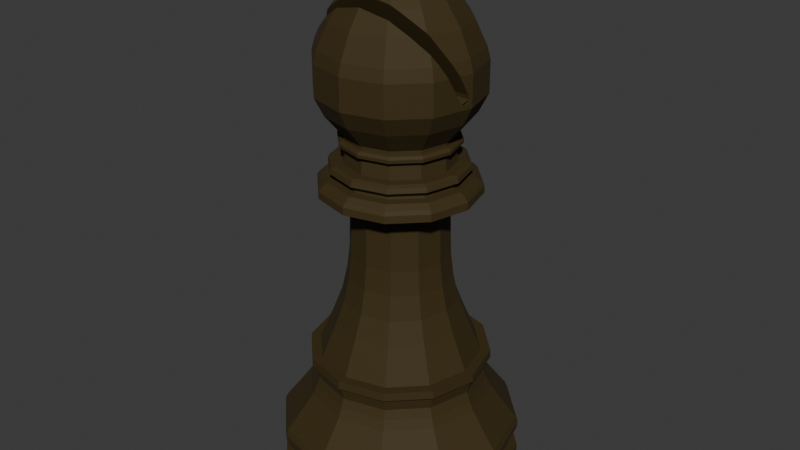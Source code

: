 # Source: Bishop_Black.blend  (saved by Blender 5.0.119; exported with 4.5.12 LTS)
import bpy
from mathutils import Matrix  # noqa: F401  (used for matrix-valued properties, if any)

bpy.ops.wm.read_factory_settings(use_empty=True)
scene = bpy.context.scene
scene.name = 'Scene'

# ---- collections
col_collection = bpy.data.collections.new('Collection'); scene.collection.children.link(col_collection)

# ---- materials (node trees are filled in below, after node groups)
mat_black = bpy.data.materials.new('Black')
mat_black.alpha_threshold = 0.0
mat_black.use_backface_culling_lightprobe_volume = False
mat_black.roughness = 0.5
mat_black.line_color = (0.0, 0.0, 0.0, 1.0)

# ---- material node trees
mat_black.use_nodes = True; mat_black.node_tree.nodes.clear()
_N = mat_black.node_tree.nodes; _L = mat_black.node_tree.links
n0 = _N.new('ShaderNodeOutputMaterial'); n0.name = 'Material Output'; n0.location = (200, 100)
n1 = _N.new('ShaderNodeBsdfPrincipled'); n1.name = 'Principled BSDF'; n1.location = (-200, 100)
n1.inputs[0].default_value = (0.04363, 0.02661, 0.001389, 1.0)
n1.inputs[1].default_value = 0.05909
n1.inputs[2].default_value = 0.7818
_L.new(n1.outputs[0], n0.inputs[0])
n0.is_active_output = True

# ---- world
world_world = bpy.data.worlds.new('World'); scene.world = world_world
world_world.use_nodes = True; world_world.node_tree.nodes.clear()
_N = world_world.node_tree.nodes; _L = world_world.node_tree.links
n0 = _N.new('ShaderNodeOutputWorld'); n0.name = 'World Output'; n0.location = (200, 100)
n1 = _N.new('ShaderNodeBackground'); n1.name = 'Background'; n1.location = (-200, 100)
n1.inputs[0].default_value = (0.05088, 0.05088, 0.05088, 1.0)
_L.new(n1.outputs[0], n0.inputs[0])
n0.is_active_output = True
world_world.color = (0.05088, 0.05088, 0.05088)
world_world.sun_shadow_jitter_overblur = 0.0

# ---- meshes
me_plane_002 = bpy.data.meshes.new('Plane.002')
me_plane_002.from_pydata([(5.96e-08, 1.192e-07, 1.513), (5.96e-08, 0.06224, 1.513), (5.96e-08, 0.0969, 1.488), (5.96e-08, 0.103, 1.478), (5.96e-08, 0.103, 1.457), (5.96e-08, 0.09471, 1.445), (5.96e-08, 0.08857, 1.441), (5.96e-08, 0.07979, 1.44), (5.96e-08, 0.07979, 1.427), (5.96e-08, 0.1114, 1.405), (5.96e-08, 0.1439, 1.371), (5.96e-08, 0.1812, 1.319), (5.96e-08, 0.2114, 1.254), (5.96e-08, 0.2202, 1.222), (5.96e-08, 0.2202, 1.136), (5.96e-08, 0.1952, 1.086), (5.96e-08, 0.1478, 1.028), (5.96e-08, 0.1478, 1.019), (5.96e-08, 0.1553, 1.017), (5.96e-08, 0.1618, 1.01), (5.96e-08, 0.161, 1.001), (5.96e-08, 0.1447, 0.9917), (5.96e-08, 0.1491, 0.9526), (5.96e-08, 0.1724, 0.9509), (5.96e-08, 0.1833, 0.9456), (5.96e-08, 0.1877, 0.9333), (5.96e-08, 0.1781, 0.9246), (5.96e-08, 0.1702, 0.9246), (5.96e-08, 0.1728, 0.9127), (5.96e-08, 0.1939, 0.9101), (5.96e-08, 0.2097, 0.8978), (5.96e-08, 0.2167, 0.8886), (5.96e-08, 0.2176, 0.8688), (5.96e-08, 0.1689, 0.8447), (5.96e-08, 0.1329, 0.8412), (5.96e-08, 0.1329, 0.7868), (5.96e-08, 0.1355, 0.6889), (5.96e-08, 0.1434, 0.6231), (5.96e-08, 0.1583, 0.5564), (5.96e-08, 0.1816, 0.4937), (5.96e-08, 0.2127, 0.4208), (5.96e-08, 0.2228, 0.3967), (5.96e-08, 0.2496, 0.3962), (5.96e-08, 0.2509, 0.3739), (5.96e-08, 0.2386, 0.3629), (5.96e-08, 0.2325, 0.3326), (5.96e-08, 0.2417, 0.3067), (5.96e-08, 0.2549, 0.2808), (5.96e-08, 0.2865, 0.2374), (5.96e-08, 0.3273, 0.1834), (5.96e-08, 0.3352, 0.1667), (5.96e-08, 0.333, 0.1452), (5.96e-08, 0.3207, 0.1202), (5.96e-08, 0.3119, 0.1084), (5.96e-08, 0.3119, 0.0882), (5.96e-08, 0.3361, 0.0882), (5.96e-08, 0.3361, 0.02545), (5.96e-08, 0.3128, 5.96e-08), (5.96e-08, 1.192e-07, 5.96e-08), (0.0, 1.192e-07, 1.513), (-0.03112, 0.0539, 1.513), (-0.04845, 0.08392, 1.488), (-0.05152, 0.08924, 1.478), (-0.05152, 0.08924, 1.457), (-0.04735, 0.08202, 1.445), (-0.04428, 0.0767, 1.441), (-0.03989, 0.0691, 1.44), (-0.03989, 0.0691, 1.427), (-0.05569, 0.09646, 1.405), (-0.07193, 0.1246, 1.371), (-0.09058, 0.1569, 1.319), (-0.1057, 0.1831, 1.254), (-0.1101, 0.1907, 1.222), (-0.1101, 0.1907, 1.136), (-0.0976, 0.169, 1.086), (-0.0739, 0.128, 1.028), (-0.0739, 0.128, 1.019), (-0.07763, 0.1345, 1.017), (-0.08092, 0.1402, 1.01), (-0.08048, 0.1394, 1.001), (-0.07237, 0.1253, 0.9917), (-0.07456, 0.1291, 0.9526), (-0.08619, 0.1493, 0.9509), (-0.09167, 0.1588, 0.9456), (-0.09387, 0.1626, 0.9333), (-0.08904, 0.1542, 0.9246), (-0.08509, 0.1474, 0.9246), (-0.08641, 0.1497, 0.9127), (-0.09694, 0.1679, 0.9101), (-0.1048, 0.1816, 0.8978), (-0.1083, 0.1877, 0.8886), (-0.1088, 0.1884, 0.8688), (-0.08443, 0.1462, 0.8447), (-0.06644, 0.1151, 0.8412), (-0.06644, 0.1151, 0.7868), (-0.06776, 0.1174, 0.6889), (-0.07171, 0.1242, 0.6231), (-0.07917, 0.1371, 0.5564), (-0.0908, 0.1573, 0.4937), (-0.1064, 0.1842, 0.4208), (-0.1114, 0.193, 0.3967), (-0.1248, 0.2162, 0.3962), (-0.1255, 0.2173, 0.3739), (-0.1193, 0.2067, 0.3629), (-0.1162, 0.2013, 0.3326), (-0.1209, 0.2093, 0.3067), (-0.1274, 0.2207, 0.2808), (-0.1432, 0.2481, 0.2374), (-0.1636, 0.2834, 0.1834), (-0.1676, 0.2903, 0.1667), (-0.1665, 0.2884, 0.1452), (-0.1603, 0.2777, 0.1202), (-0.156, 0.2701, 0.1084), (-0.156, 0.2701, 0.0882), (-0.168, 0.291, 0.0882), (-0.168, 0.291, 0.02545), (-0.1564, 0.2709, 5.96e-08), (0.0, 1.192e-07, 5.96e-08), (0.0, 0.0, 1.513), (-0.0539, 0.03112, 1.513), (-0.08392, 0.04845, 1.488), (-0.08924, 0.05152, 1.478), (-0.08924, 0.05152, 1.457), (-0.08202, 0.04735, 1.445), (-0.0767, 0.04428, 1.441), (-0.0691, 0.03989, 1.44), (-0.0691, 0.03989, 1.427), (-0.09646, 0.05569, 1.405), (-0.1246, 0.07193, 1.371), (-0.1569, 0.09058, 1.319), (-0.1831, 0.1057, 1.254), (-0.1907, 0.1101, 1.222), (-0.1907, 0.1101, 1.136), (-0.169, 0.0976, 1.086), (-0.128, 0.0739, 1.028), (-0.128, 0.0739, 1.019), (-0.1345, 0.07763, 1.017), (-0.1402, 0.08092, 1.01), (-0.1394, 0.08048, 1.001), (-0.1253, 0.07237, 0.9917), (-0.1291, 0.07456, 0.9526), (-0.1493, 0.08619, 0.9509), (-0.1588, 0.09167, 0.9456), (-0.1626, 0.09387, 0.9333), (-0.1542, 0.08904, 0.9246), (-0.1474, 0.08509, 0.9246), (-0.1497, 0.08641, 0.9127), (-0.1679, 0.09694, 0.9101), (-0.1816, 0.1048, 0.8978), (-0.1877, 0.1083, 0.8886), (-0.1884, 0.1088, 0.8688), (-0.1462, 0.08443, 0.8447), (-0.1151, 0.06644, 0.8412), (-0.1151, 0.06644, 0.7868), (-0.1174, 0.06776, 0.6889), (-0.1242, 0.07171, 0.6231), (-0.1371, 0.07917, 0.5564), (-0.1573, 0.0908, 0.4937), (-0.1842, 0.1064, 0.4208), (-0.193, 0.1114, 0.3967), (-0.2162, 0.1248, 0.3962), (-0.2173, 0.1255, 0.3739), (-0.2067, 0.1193, 0.3629), (-0.2013, 0.1162, 0.3326), (-0.2093, 0.1209, 0.3067), (-0.2207, 0.1274, 0.2808), (-0.2481, 0.1432, 0.2374), (-0.2834, 0.1636, 0.1834), (-0.2903, 0.1676, 0.1667), (-0.2884, 0.1665, 0.1452), (-0.2777, 0.1603, 0.1202), (-0.2701, 0.156, 0.1084), (-0.2701, 0.156, 0.0882), (-0.291, 0.168, 0.0882), (-0.291, 0.168, 0.02545), (-0.2709, 0.1564, 5.96e-08), (0.0, 0.0, 5.96e-08), (-0.06224, 0.0, 1.513), (-0.0969, -2.384e-07, 1.488), (-0.103, 0.0, 1.478), (-0.103, 0.0, 1.457), (-0.09471, -1.192e-07, 1.445), (-0.08857, 0.0, 1.441), (-0.07979, 0.0, 1.44), (-0.07979, 0.0, 1.427), (-0.1114, -1.192e-07, 1.405), (-0.1439, 1.192e-07, 1.371), (-0.1812, 1.192e-07, 1.319), (-0.2114, 0.0, 1.254), (-0.2202, 0.0, 1.222), (-0.2202, 0.0, 1.136), (-0.1952, -1.192e-07, 1.086), (-0.1478, 0.0, 1.028), (-0.1478, 0.0, 1.019), (-0.1553, 0.0, 1.017), (-0.1618, -1.192e-07, 1.01), (-0.161, 0.0, 1.001), (-0.1447, 0.0, 0.9917), (-0.1491, 2.384e-07, 0.9526), (-0.1724, 0.0, 0.9509), (-0.1833, 1.192e-07, 0.9456), (-0.1877, -1.192e-07, 0.9333), (-0.1781, 1.192e-07, 0.9246), (-0.1702, 0.0, 0.9246), (-0.1728, 0.0, 0.9127), (-0.1939, 0.0, 0.9101), (-0.2097, 0.0, 0.8978), (-0.2167, -1.192e-07, 0.8886), (-0.2176, 0.0, 0.8688), (-0.1689, 0.0, 0.8447), (-0.1329, 0.0, 0.8412), (-0.1329, 0.0, 0.7868), (-0.1355, 0.0, 0.6889), (-0.1434, 0.0, 0.6231), (-0.1583, 2.384e-07, 0.5564), (-0.1816, -1.192e-07, 0.4937), (-0.2127, 0.0, 0.4208), (-0.2228, 0.0, 0.3967), (-0.2496, 2.384e-07, 0.3962), (-0.2509, 0.0, 0.3739), (-0.2386, 0.0, 0.3629), (-0.2325, 0.0, 0.3326), (-0.2417, -1.192e-07, 0.3067), (-0.2549, 2.384e-07, 0.2808), (-0.2865, 0.0, 0.2374), (-0.3273, 0.0, 0.1834), (-0.3352, 0.0, 0.1667), (-0.333, -1.192e-07, 0.1452), (-0.3207, 0.0, 0.1202), (-0.3119, 0.0, 0.1084), (-0.3119, 0.0, 0.0882), (-0.336, 0.0, 0.0882), (-0.336, 0.0, 0.02545), (-0.3128, 2.384e-07, 5.96e-08), (-0.0539, -0.03112, 1.513), (-0.08392, -0.04845, 1.488), (-0.08924, -0.05152, 1.478), (-0.08924, -0.05152, 1.457), (-0.08202, -0.04735, 1.445), (-0.0767, -0.04428, 1.441), (-0.0691, -0.03989, 1.44), (-0.0691, -0.03989, 1.427), (-0.09646, -0.05569, 1.405), (-0.1246, -0.07193, 1.371), (-0.1831, -0.1057, 1.254), (-0.1907, -0.1101, 1.222), (-0.1907, -0.1101, 1.136), (-0.169, -0.0976, 1.086), (-0.128, -0.0739, 1.028), (-0.128, -0.0739, 1.019), (-0.1345, -0.07763, 1.017), (-0.1402, -0.08092, 1.01), (-0.1394, -0.08048, 1.001), (-0.1253, -0.07237, 0.9917), (-0.1291, -0.07456, 0.9526), (-0.1493, -0.08619, 0.9509), (-0.1588, -0.09167, 0.9456), (-0.1626, -0.09387, 0.9333), (-0.1542, -0.08904, 0.9246), (-0.1474, -0.08509, 0.9246), (-0.1497, -0.08641, 0.9127), (-0.1679, -0.09694, 0.9101), (-0.1816, -0.1048, 0.8978), (-0.1877, -0.1083, 0.8886), (-0.1884, -0.1088, 0.8688), (-0.1462, -0.08443, 0.8447), (-0.1151, -0.06644, 0.8412), (-0.1151, -0.06644, 0.7868), (-0.1174, -0.06776, 0.6889), (-0.1242, -0.07171, 0.6231), (-0.1371, -0.07917, 0.5564), (-0.1573, -0.0908, 0.4937), (-0.1842, -0.1064, 0.4208), (-0.193, -0.1114, 0.3967), (-0.2162, -0.1248, 0.3962), (-0.2173, -0.1255, 0.3739), (-0.2067, -0.1193, 0.3629), (-0.2013, -0.1162, 0.3326), (-0.2093, -0.1209, 0.3067), (-0.2207, -0.1274, 0.2808), (-0.2481, -0.1432, 0.2374), (-0.2834, -0.1636, 0.1834), (-0.2903, -0.1676, 0.1667), (-0.2884, -0.1665, 0.1452), (-0.2777, -0.1603, 0.1202), (-0.2701, -0.156, 0.1084), (-0.2701, -0.156, 0.0882), (-0.291, -0.168, 0.0882), (-0.291, -0.168, 0.02545), (-0.2709, -0.1564, 5.96e-08), (-0.03112, -0.0539, 1.513), (-0.04845, -0.08392, 1.488), (-0.05152, -0.08924, 1.478), (-0.05152, -0.08924, 1.457), (-0.04735, -0.08202, 1.445), (-0.04428, -0.0767, 1.441), (-0.03989, -0.0691, 1.44), (-0.03989, -0.0691, 1.427), (-0.05569, -0.09646, 1.405), (-0.09058, -0.1569, 1.319), (-0.1057, -0.1831, 1.254), (-0.1101, -0.1907, 1.222), (-0.1101, -0.1907, 1.136), (-0.0976, -0.169, 1.086), (-0.0739, -0.128, 1.028), (-0.0739, -0.128, 1.019), (-0.07763, -0.1345, 1.017), (-0.08092, -0.1402, 1.01), (-0.08048, -0.1394, 1.001), (-0.07237, -0.1253, 0.9917), (-0.07456, -0.1291, 0.9526), (-0.08619, -0.1493, 0.9509), (-0.09167, -0.1588, 0.9456), (-0.09387, -0.1626, 0.9333), (-0.08904, -0.1542, 0.9246), (-0.08509, -0.1474, 0.9246), (-0.08641, -0.1497, 0.9127), (-0.09694, -0.1679, 0.9101), (-0.1048, -0.1816, 0.8978), (-0.1083, -0.1877, 0.8886), (-0.1088, -0.1884, 0.8688), (-0.08443, -0.1462, 0.8447), (-0.06644, -0.1151, 0.8412), (-0.06644, -0.1151, 0.7868), (-0.06776, -0.1174, 0.6889), (-0.07171, -0.1242, 0.6231), (-0.07917, -0.1371, 0.5564), (-0.0908, -0.1573, 0.4937), (-0.1064, -0.1842, 0.4208), (-0.1114, -0.193, 0.3967), (-0.1248, -0.2162, 0.3962), (-0.1255, -0.2173, 0.3739), (-0.1193, -0.2067, 0.3629), (-0.1162, -0.2013, 0.3326), (-0.1209, -0.2093, 0.3067), (-0.1274, -0.2207, 0.2808), (-0.1432, -0.2481, 0.2374), (-0.1636, -0.2834, 0.1834), (-0.1676, -0.2903, 0.1667), (-0.1665, -0.2884, 0.1452), (-0.1603, -0.2777, 0.1202), (-0.156, -0.2701, 0.1084), (-0.156, -0.2701, 0.0882), (-0.168, -0.291, 0.0882), (-0.168, -0.291, 0.02545), (-0.1564, -0.2709, 5.96e-08), (2.98e-07, -0.06224, 1.513), (2.98e-07, -0.0969, 1.488), (5.96e-08, -0.103, 1.478), (5.96e-08, -0.103, 1.457), (2.98e-07, -0.09471, 1.445), (2.98e-07, -0.08857, 1.441), (0.0, -0.07979, 1.44), (0.0, -0.07979, 1.427), (5.364e-07, -0.1114, 1.405), (0.0, -0.1812, 1.319), (5.96e-08, -0.2114, 1.254), (5.96e-08, -0.2202, 1.222), (5.96e-08, -0.2202, 1.136), (2.98e-07, -0.1952, 1.086), (2.98e-07, -0.1478, 1.028), (2.98e-07, -0.1478, 1.019), (0.0, -0.1553, 1.017), (5.96e-08, -0.1618, 1.01), (2.98e-07, -0.161, 1.001), (0.0, -0.1447, 0.9917), (0.0, -0.1491, 0.9526), (5.96e-08, -0.1724, 0.9509), (-2.384e-07, -0.1833, 0.9456), (2.98e-07, -0.1877, 0.9333), (2.98e-07, -0.1781, 0.9246), (5.96e-08, -0.1702, 0.9246), (2.98e-07, -0.1728, 0.9127), (5.96e-08, -0.1939, 0.9101), (5.96e-08, -0.2097, 0.8978), (5.364e-07, -0.2167, 0.8886), (5.96e-08, -0.2176, 0.8688), (2.98e-07, -0.1689, 0.8447), (0.0, -0.1329, 0.8412), (0.0, -0.1329, 0.7868), (2.98e-07, -0.1355, 0.6889), (2.98e-07, -0.1434, 0.6231), (-2.384e-07, -0.1583, 0.5564), (2.98e-07, -0.1816, 0.4937), (5.96e-08, -0.2127, 0.4208), (0.0, -0.2228, 0.3967), (0.0, -0.2496, 0.3962), (2.98e-07, -0.2509, 0.3739), (5.96e-08, -0.2386, 0.3629), (5.96e-08, -0.2325, 0.3326), (2.98e-07, -0.2417, 0.3067), (-4.768e-07, -0.2549, 0.2808), (2.98e-07, -0.2865, 0.2374), (0.0, -0.3273, 0.1834), (0.0, -0.3352, 0.1667), (2.98e-07, -0.333, 0.1452), (5.96e-08, -0.3207, 0.1202), (5.96e-08, -0.3119, 0.1084), (5.96e-08, -0.3119, 0.0882), (2.98e-07, -0.3361, 0.0882), (2.98e-07, -0.3361, 0.02545), (0.0, -0.3128, 5.96e-08), (0.03112, -0.0539, 1.513), (0.04845, -0.08392, 1.488), (0.05152, -0.08924, 1.478), (0.05152, -0.08924, 1.457), (0.04735, -0.08202, 1.445), (0.04428, -0.0767, 1.441), (0.03989, -0.0691, 1.44), (0.03989, -0.0691, 1.427), (0.05569, -0.09646, 1.405), (0.09058, -0.1569, 1.319), (0.1057, -0.1831, 1.254), (0.1101, -0.1907, 1.222), (0.1101, -0.1907, 1.136), (0.0976, -0.169, 1.086), (0.0739, -0.128, 1.028), (0.0739, -0.128, 1.019), (0.07763, -0.1345, 1.017), (0.08092, -0.1402, 1.01), (0.08048, -0.1394, 1.001), (0.07237, -0.1253, 0.9917), (0.07456, -0.1291, 0.9526), (0.08619, -0.1493, 0.9509), (0.09167, -0.1588, 0.9456), (0.09387, -0.1626, 0.9333), (0.08904, -0.1542, 0.9246), (0.08509, -0.1474, 0.9246), (0.08641, -0.1497, 0.9127), (0.09694, -0.1679, 0.9101), (0.1048, -0.1816, 0.8978), (0.1083, -0.1877, 0.8886), (0.1088, -0.1884, 0.8688), (0.08443, -0.1462, 0.8447), (0.06644, -0.1151, 0.8412), (0.06644, -0.1151, 0.7868), (0.06776, -0.1174, 0.6889), (0.07171, -0.1242, 0.6231), (0.07917, -0.1371, 0.5564), (0.0908, -0.1573, 0.4937), (0.1064, -0.1842, 0.4208), (0.1114, -0.193, 0.3967), (0.1248, -0.2162, 0.3962), (0.1255, -0.2173, 0.3739), (0.1193, -0.2067, 0.3629), (0.1162, -0.2013, 0.3326), (0.1209, -0.2093, 0.3067), (0.1274, -0.2207, 0.2808), (0.1432, -0.2481, 0.2374), (0.1636, -0.2834, 0.1834), (0.1676, -0.2903, 0.1667), (0.1665, -0.2884, 0.1452), (0.1603, -0.2777, 0.1202), (0.156, -0.2701, 0.1084), (0.156, -0.2701, 0.0882), (0.168, -0.291, 0.0882), (0.168, -0.291, 0.02545), (0.1564, -0.2709, 5.96e-08), (0.0539, -0.03112, 1.513), (0.08392, -0.04845, 1.488), (0.08924, -0.05152, 1.478), (0.08924, -0.05152, 1.457), (0.08202, -0.04735, 1.445), (0.0767, -0.04428, 1.441), (0.0691, -0.03989, 1.44), (0.0691, -0.03989, 1.427), (0.09646, -0.05569, 1.405), (0.1246, -0.07193, 1.371), (0.1831, -0.1057, 1.254), (0.1907, -0.1101, 1.222), (0.1907, -0.1101, 1.136), (0.169, -0.0976, 1.086), (0.128, -0.0739, 1.028), (0.128, -0.0739, 1.019), (0.1345, -0.07763, 1.017), (0.1402, -0.08092, 1.01), (0.1394, -0.08048, 1.001), (0.1253, -0.07237, 0.9917), (0.1291, -0.07456, 0.9526), (0.1493, -0.08619, 0.9509), (0.1588, -0.09167, 0.9456), (0.1626, -0.09387, 0.9333), (0.1542, -0.08904, 0.9246), (0.1474, -0.08509, 0.9246), (0.1497, -0.08641, 0.9127), (0.1679, -0.09694, 0.9101), (0.1816, -0.1048, 0.8978), (0.1877, -0.1083, 0.8886), (0.1884, -0.1088, 0.8688), (0.1462, -0.08443, 0.8447), (0.1151, -0.06644, 0.8412), (0.1151, -0.06644, 0.7868), (0.1174, -0.06776, 0.6889), (0.1242, -0.07171, 0.6231), (0.1371, -0.07917, 0.5564), (0.1573, -0.0908, 0.4937), (0.1842, -0.1064, 0.4208), (0.193, -0.1114, 0.3967), (0.2162, -0.1248, 0.3962), (0.2173, -0.1255, 0.3739), (0.2067, -0.1193, 0.3629), (0.2013, -0.1162, 0.3326), (0.2093, -0.1209, 0.3067), (0.2207, -0.1274, 0.2808), (0.2481, -0.1432, 0.2374), (0.2834, -0.1636, 0.1834), (0.2903, -0.1676, 0.1667), (0.2884, -0.1665, 0.1452), (0.2777, -0.1603, 0.1202), (0.2701, -0.156, 0.1084), (0.2701, -0.156, 0.0882), (0.291, -0.168, 0.0882), (0.291, -0.168, 0.02545), (0.2709, -0.1564, 5.96e-08), (0.06224, 0.0, 1.513), (0.0969, -2.384e-07, 1.488), (0.103, -2.384e-07, 1.478), (0.103, -2.384e-07, 1.457), (0.09471, -2.384e-07, 1.445), (0.08857, 0.0, 1.441), (0.07979, -2.384e-07, 1.44), (0.07979, -2.384e-07, 1.427), (0.1114, 0.0, 1.405), (0.1439, -2.384e-07, 1.371), (0.1812, -2.384e-07, 1.319), (0.2114, 0.0, 1.254), (0.2202, -2.384e-07, 1.222), (0.2202, -2.384e-07, 1.136), (0.1952, -2.384e-07, 1.086), (0.1478, 2.384e-07, 1.028), (0.1478, 2.384e-07, 1.019), (0.1553, -2.384e-07, 1.017), (0.1618, 0.0, 1.01), (0.161, 0.0, 1.001), (0.1447, -2.384e-07, 0.9917), (0.1491, -2.384e-07, 0.9526), (0.1724, 0.0, 0.9509), (0.1833, -4.768e-07, 0.9456), (0.1877, 0.0, 0.9333), (0.1781, 2.384e-07, 0.9246), (0.1702, -2.384e-07, 0.9246), (0.1728, 0.0, 0.9127), (0.1939, -2.384e-07, 0.9101), (0.2097, -2.384e-07, 0.8978), (0.2167, 0.0, 0.8886), (0.2176, -2.384e-07, 0.8688), (0.1689, -2.384e-07, 0.8447), (0.1329, 0.0, 0.8412), (0.1329, 0.0, 0.7868), (0.1355, 0.0, 0.6889), (0.1434, 0.0, 0.6231), (0.1583, -4.768e-07, 0.5564), (0.1816, 0.0, 0.4937), (0.2127, -2.384e-07, 0.4208), (0.2228, -2.384e-07, 0.3967), (0.2496, -2.384e-07, 0.3962), (0.2509, 0.0, 0.3739), (0.2386, -2.384e-07, 0.3629), (0.2325, -2.384e-07, 0.3326), (0.2417, -2.384e-07, 0.3067), (0.2549, -9.537e-07, 0.2808), (0.2865, 0.0, 0.2374), (0.3273, -2.384e-07, 0.1834), (0.3352, 0.0, 0.1667), (0.333, 0.0, 0.1452), (0.3207, -2.384e-07, 0.1202), (0.3119, 0.0, 0.1084), (0.3119, 0.0, 0.0882), (0.3361, 0.0, 0.0882), (0.3361, 0.0, 0.02545), (0.3128, -2.384e-07, 5.96e-08), (0.0539, 0.03112, 1.513), (0.08392, 0.04845, 1.488), (0.08924, 0.05152, 1.478), (0.08924, 0.05152, 1.457), (0.08202, 0.04735, 1.445), (0.0767, 0.04428, 1.441), (0.0691, 0.03989, 1.44), (0.0691, 0.03989, 1.427), (0.09646, 0.05569, 1.405), (0.1246, 0.07193, 1.371), (0.1569, 0.09058, 1.319), (0.1831, 0.1057, 1.254), (0.1907, 0.1101, 1.222), (0.1907, 0.1101, 1.136), (0.169, 0.0976, 1.086), (0.128, 0.0739, 1.028), (0.128, 0.0739, 1.019), (0.1345, 0.07763, 1.017), (0.1402, 0.08092, 1.01), (0.1394, 0.08048, 1.001), (0.1253, 0.07237, 0.9917), (0.1291, 0.07456, 0.9526), (0.1493, 0.08619, 0.9509), (0.1588, 0.09167, 0.9456), (0.1626, 0.09387, 0.9333), (0.1542, 0.08904, 0.9246), (0.1474, 0.08509, 0.9246), (0.1497, 0.08641, 0.9127), (0.1679, 0.09694, 0.9101), (0.1816, 0.1048, 0.8978), (0.1877, 0.1083, 0.8886), (0.1884, 0.1088, 0.8688), (0.1462, 0.08443, 0.8447), (0.1151, 0.06644, 0.8412), (0.1151, 0.06644, 0.7868), (0.1174, 0.06776, 0.6889), (0.1242, 0.07171, 0.6231), (0.1371, 0.07917, 0.5564), (0.1573, 0.0908, 0.4937), (0.1842, 0.1064, 0.4208), (0.193, 0.1114, 0.3967), (0.2162, 0.1248, 0.3962), (0.2173, 0.1255, 0.3739), (0.2067, 0.1193, 0.3629), (0.2013, 0.1162, 0.3326), (0.2093, 0.1209, 0.3067), (0.2207, 0.1274, 0.2808), (0.2481, 0.1432, 0.2374), (0.2834, 0.1636, 0.1834), (0.2903, 0.1676, 0.1667), (0.2884, 0.1665, 0.1452), (0.2777, 0.1603, 0.1202), (0.2701, 0.156, 0.1084), (0.2701, 0.156, 0.0882), (0.291, 0.168, 0.0882), (0.291, 0.168, 0.02545), (0.2709, 0.1564, 5.96e-08), (0.03112, 0.0539, 1.513), (0.04845, 0.08392, 1.488), (0.05152, 0.08924, 1.478), (0.05152, 0.08924, 1.457), (0.04735, 0.08202, 1.445), (0.04428, 0.0767, 1.441), (0.0399, 0.0691, 1.44), (0.0399, 0.0691, 1.427), (0.05569, 0.09646, 1.405), (0.07193, 0.1246, 1.371), (0.09058, 0.1569, 1.319), (0.1057, 0.1831, 1.254), (0.1101, 0.1907, 1.222), (0.1101, 0.1907, 1.136), (0.0976, 0.169, 1.086), (0.0739, 0.128, 1.028), (0.0739, 0.128, 1.019), (0.07763, 0.1345, 1.017), (0.08092, 0.1402, 1.01), (0.08048, 0.1394, 1.001), (0.07237, 0.1253, 0.9917), (0.07456, 0.1291, 0.9526), (0.08619, 0.1493, 0.9509), (0.09167, 0.1588, 0.9456), (0.09387, 0.1626, 0.9333), (0.08904, 0.1542, 0.9246), (0.08509, 0.1474, 0.9246), (0.08641, 0.1497, 0.9127), (0.09694, 0.1679, 0.9101), (0.1048, 0.1816, 0.8978), (0.1083, 0.1877, 0.8886), (0.1088, 0.1884, 0.8688), (0.08443, 0.1462, 0.8447), (0.06644, 0.1151, 0.8412), (0.06644, 0.1151, 0.7868), (0.06776, 0.1174, 0.6889), (0.07171, 0.1242, 0.6231), (0.07917, 0.1371, 0.5564), (0.0908, 0.1573, 0.4937), (0.1064, 0.1842, 0.4208), (0.1114, 0.193, 0.3967), (0.1248, 0.2162, 0.3962), (0.1255, 0.2173, 0.3739), (0.1193, 0.2067, 0.3629), (0.1162, 0.2013, 0.3326), (0.1209, 0.2093, 0.3067), (0.1274, 0.2207, 0.2808), (0.1432, 0.2481, 0.2374), (0.1636, 0.2834, 0.1834), (0.1676, 0.2903, 0.1667), (0.1665, 0.2884, 0.1452), (0.1603, 0.2777, 0.1202), (0.156, 0.2701, 0.1084), (0.156, 0.2701, 0.0882), (0.168, 0.291, 0.0882), (0.168, 0.291, 0.02545), (0.1564, 0.2709, 5.96e-08), (-0.1583, -0.08533, 1.319), (-0.1531, -0.08839, 1.325), (-0.1886, -0.08516, 1.254), (-0.1973, -0.05275, 1.254), (-0.1722, -0.09941, 1.281), (-0.2018, -0.06862, 1.222), (-0.2103, -0.03701, 1.222), (-0.2124, -0.02911, 1.151), (-0.2106, -0.03586, 1.159), (-0.214, -0.02311, 1.148), (-0.2169, -0.01218, 1.15), (-0.2176, -0.009591, 1.16), (-0.2175, -0.01024, 1.154), (-0.2171, -0.01151, 1.171), (-0.2158, -0.01659, 1.148), (-0.08516, -0.1114, 1.371), (-0.06717, -0.1163, 1.381), (-0.1281, -0.1194, 1.319), (-0.07885, -0.1366, 1.352), (3.52e-07, -0.1225, 1.394), (0.0, -0.1455, 1.369), (0.06717, -0.1163, 1.381), (0.07885, -0.1366, 1.352), (0.08516, -0.1114, 1.371), (0.1281, -0.1194, 1.319), (0.1531, -0.08839, 1.325), (0.1722, -0.09941, 1.281), (0.1583, -0.08533, 1.319), (0.1973, -0.05275, 1.254), (0.1886, -0.08516, 1.254), (0.2018, -0.06862, 1.222), (0.2103, -0.03701, 1.222), (0.2124, -0.02911, 1.151), (0.2106, -0.03586, 1.159), (0.214, -0.02311, 1.148), (0.2158, -0.01659, 1.148), (0.2176, -0.009591, 1.16), (0.2175, -0.01024, 1.154), (0.2171, -0.01151, 1.171), (0.2169, -0.01218, 1.15)], [], [(18, 19, 78, 77), (45, 46, 105, 104), (19, 20, 79, 78), (46, 47, 106, 105), (20, 21, 80, 79), (47, 48, 107, 106), (21, 22, 81, 80), (48, 49, 108, 107), (22, 23, 82, 81), (49, 50, 109, 108), (23, 24, 83, 82), (50, 51, 110, 109), (24, 25, 84, 83), (51, 52, 111, 110), (25, 26, 85, 84), (52, 53, 112, 111), (26, 27, 86, 85), (0, 1, 60, 59), (53, 54, 113, 112), (27, 28, 87, 86), (1, 2, 61, 60), (54, 55, 114, 113), (28, 29, 88, 87), (2, 3, 62, 61), (55, 56, 115, 114), (29, 30, 89, 88), (3, 4, 63, 62), (56, 57, 116, 115), (30, 31, 90, 89), (4, 5, 64, 63), (57, 58, 117, 116), (31, 32, 91, 90), (5, 6, 65, 64), (32, 33, 92, 91), (6, 7, 66, 65), (33, 34, 93, 92), (7, 8, 67, 66), (34, 35, 94, 93), (8, 9, 68, 67), (35, 36, 95, 94), (9, 10, 69, 68), (36, 37, 96, 95), (10, 11, 70, 69), (37, 38, 97, 96), (11, 12, 71, 70), (38, 39, 98, 97), (12, 13, 72, 71), (39, 40, 99, 98), (13, 14, 73, 72), (40, 41, 100, 99), (14, 15, 74, 73), (41, 42, 101, 100), (15, 16, 75, 74), (42, 43, 102, 101), (16, 17, 76, 75), (43, 44, 103, 102), (17, 18, 77, 76), (44, 45, 104, 103), (98, 99, 158, 157), (72, 73, 132, 131), (99, 100, 159, 158), (73, 74, 133, 132), (100, 101, 160, 159), (74, 75, 134, 133), (101, 102, 161, 160), (75, 76, 135, 134), (102, 103, 162, 161), (76, 77, 136, 135), (103, 104, 163, 162), (77, 78, 137, 136), (104, 105, 164, 163), (78, 79, 138, 137), (105, 106, 165, 164), (79, 80, 139, 138), (106, 107, 166, 165), (80, 81, 140, 139), (107, 108, 167, 166), (81, 82, 141, 140), (108, 109, 168, 167), (82, 83, 142, 141), (109, 110, 169, 168), (83, 84, 143, 142), (110, 111, 170, 169), (84, 85, 144, 143), (111, 112, 171, 170), (85, 86, 145, 144), (59, 60, 119, 118), (112, 113, 172, 171), (86, 87, 146, 145), (60, 61, 120, 119), (113, 114, 173, 172), (87, 88, 147, 146), (61, 62, 121, 120), (114, 115, 174, 173), (88, 89, 148, 147), (62, 63, 122, 121), (115, 116, 175, 174), (89, 90, 149, 148), (63, 64, 123, 122), (116, 117, 176, 175), (90, 91, 150, 149), (64, 65, 124, 123), (91, 92, 151, 150), (65, 66, 125, 124), (92, 93, 152, 151), (66, 67, 126, 125), (93, 94, 153, 152), (67, 68, 127, 126), (94, 95, 154, 153), (68, 69, 128, 127), (95, 96, 155, 154), (69, 70, 129, 128), (96, 97, 156, 155), (70, 71, 130, 129), (97, 98, 157, 156), (71, 72, 131, 130), (171, 172, 230, 229), (145, 146, 204, 203), (119, 120, 178, 177), (172, 173, 231, 230), (146, 147, 205, 204), (120, 121, 179, 178), (173, 174, 232, 231), (147, 148, 206, 205), (121, 122, 180, 179), (174, 175, 233, 232), (148, 149, 207, 206), (122, 123, 181, 180), (175, 176, 233), (149, 150, 208, 207), (123, 124, 182, 181), (150, 151, 209, 208), (124, 125, 183, 182), (151, 152, 210, 209), (125, 126, 184, 183), (152, 153, 211, 210), (126, 127, 185, 184), (153, 154, 212, 211), (127, 128, 186, 185), (154, 155, 213, 212), (128, 129, 187, 186), (155, 156, 214, 213), (129, 130, 188, 187), (156, 157, 215, 214), (130, 131, 189, 188), (157, 158, 216, 215), (131, 132, 190, 189), (158, 159, 217, 216), (132, 133, 191, 190), (159, 160, 218, 217), (133, 134, 192, 191), (160, 161, 219, 218), (134, 135, 193, 192), (161, 162, 220, 219), (135, 136, 194, 193), (162, 163, 221, 220), (136, 137, 195, 194), (163, 164, 222, 221), (137, 138, 196, 195), (164, 165, 223, 222), (138, 139, 197, 196), (165, 166, 224, 223), (139, 140, 198, 197), (166, 167, 225, 224), (140, 141, 199, 198), (167, 168, 226, 225), (141, 142, 200, 199), (168, 169, 227, 226), (142, 143, 201, 200), (169, 170, 228, 227), (143, 144, 202, 201), (170, 171, 229, 228), (144, 145, 203, 202), (119, 177, 118), (217, 218, 274, 273), (191, 192, 248, 247), (218, 219, 275, 274), (192, 193, 249, 248), (219, 220, 276, 275), (193, 194, 250, 249), (220, 221, 277, 276), (194, 195, 251, 250), (221, 222, 278, 277), (195, 196, 252, 251), (222, 223, 279, 278), (196, 197, 253, 252), (223, 224, 280, 279), (197, 198, 254, 253), (224, 225, 281, 280), (198, 199, 255, 254), (225, 226, 282, 281), (199, 200, 256, 255), (226, 227, 283, 282), (200, 201, 257, 256), (227, 228, 284, 283), (201, 202, 258, 257), (228, 229, 285, 284), (202, 203, 259, 258), (177, 234, 118), (229, 230, 286, 285), (203, 204, 260, 259), (177, 178, 235, 234), (230, 231, 287, 286), (204, 205, 261, 260), (178, 179, 236, 235), (231, 232, 288, 287), (205, 206, 262, 261), (179, 180, 237, 236), (232, 233, 289, 288), (206, 207, 263, 262), (180, 181, 238, 237), (233, 176, 289), (207, 208, 264, 263), (181, 182, 239, 238), (208, 209, 265, 264), (182, 183, 240, 239), (209, 210, 266, 265), (183, 184, 241, 240), (210, 211, 267, 266), (184, 185, 242, 241), (211, 212, 268, 267), (185, 186, 243, 242), (212, 213, 269, 268), (686, 243, 186, 187, 685), (213, 214, 270, 269), (685, 187, 188, 688), (687, 244, 689), (214, 215, 271, 270), (688, 188, 189, 691), (690, 245, 244, 687), (215, 216, 272, 271), (691, 189, 190, 246, 245, 690, 693, 692, 694, 699, 695, 697, 696, 698), (216, 217, 273, 272), (190, 191, 247, 246), (235, 236, 292, 291), (287, 288, 344, 343), (261, 262, 318, 317), (236, 237, 293, 292), (288, 289, 345, 344), (262, 263, 319, 318), (237, 238, 294, 293), (289, 176, 345), (263, 264, 320, 319), (238, 239, 295, 294), (264, 265, 321, 320), (239, 240, 296, 295), (265, 266, 322, 321), (240, 241, 297, 296), (266, 267, 323, 322), (241, 242, 298, 297), (267, 268, 324, 323), (701, 298, 242, 243, 700), (268, 269, 325, 324), (702, 299, 703), (243, 686, 700), (269, 270, 326, 325), (689, 244, 300, 299, 702), (270, 271, 327, 326), (244, 245, 301, 300), (271, 272, 328, 327), (245, 246, 302, 301), (272, 273, 329, 328), (246, 247, 303, 302), (273, 274, 330, 329), (247, 248, 304, 303), (274, 275, 331, 330), (248, 249, 305, 304), (275, 276, 332, 331), (249, 250, 306, 305), (276, 277, 333, 332), (250, 251, 307, 306), (277, 278, 334, 333), (251, 252, 308, 307), (278, 279, 335, 334), (252, 253, 309, 308), (279, 280, 336, 335), (253, 254, 310, 309), (280, 281, 337, 336), (254, 255, 311, 310), (281, 282, 338, 337), (255, 256, 312, 311), (282, 283, 339, 338), (256, 257, 313, 312), (283, 284, 340, 339), (257, 258, 314, 313), (284, 285, 341, 340), (258, 259, 315, 314), (234, 290, 118), (285, 286, 342, 341), (259, 260, 316, 315), (234, 235, 291, 290), (286, 287, 343, 342), (260, 261, 317, 316), (304, 305, 361, 360), (331, 332, 388, 387), (305, 306, 362, 361), (332, 333, 389, 388), (306, 307, 363, 362), (333, 334, 390, 389), (307, 308, 364, 363), (334, 335, 391, 390), (308, 309, 365, 364), (335, 336, 392, 391), (309, 310, 366, 365), (336, 337, 393, 392), (310, 311, 367, 366), (337, 338, 394, 393), (311, 312, 368, 367), (338, 339, 395, 394), (312, 313, 369, 368), (339, 340, 396, 395), (313, 314, 370, 369), (340, 341, 397, 396), (314, 315, 371, 370), (118, 290, 346), (341, 342, 398, 397), (315, 316, 372, 371), (290, 291, 347, 346), (342, 343, 399, 398), (316, 317, 373, 372), (291, 292, 348, 347), (343, 344, 400, 399), (317, 318, 374, 373), (292, 293, 349, 348), (344, 345, 401, 400), (318, 319, 375, 374), (293, 294, 350, 349), (345, 176, 401), (319, 320, 376, 375), (294, 295, 351, 350), (320, 321, 377, 376), (295, 296, 352, 351), (321, 322, 378, 377), (296, 297, 353, 352), (322, 323, 379, 378), (297, 298, 354, 353), (323, 324, 380, 379), (704, 354, 298, 701), (324, 325, 381, 380), (703, 299, 355, 705), (325, 326, 382, 381), (299, 300, 356, 355), (326, 327, 383, 382), (300, 301, 357, 356), (327, 328, 384, 383), (301, 302, 358, 357), (328, 329, 385, 384), (302, 303, 359, 358), (329, 330, 386, 385), (303, 304, 360, 359), (330, 331, 387, 386), (374, 375, 431, 430), (349, 350, 406, 405), (176, 457, 401), (375, 376, 432, 431), (350, 351, 407, 406), (376, 377, 433, 432), (351, 352, 408, 407), (377, 378, 434, 433), (352, 353, 409, 408), (378, 379, 435, 434), (353, 354, 410, 409), (379, 380, 436, 435), (706, 410, 354, 704), (380, 381, 437, 436), (705, 355, 411, 707), (381, 382, 438, 437), (355, 356, 412, 411), (382, 383, 439, 438), (356, 357, 413, 412), (383, 384, 440, 439), (357, 358, 414, 413), (384, 385, 441, 440), (358, 359, 415, 414), (385, 386, 442, 441), (359, 360, 416, 415), (386, 387, 443, 442), (360, 361, 417, 416), (387, 388, 444, 443), (361, 362, 418, 417), (388, 389, 445, 444), (362, 363, 419, 418), (389, 390, 446, 445), (363, 364, 420, 419), (390, 391, 447, 446), (364, 365, 421, 420), (391, 392, 448, 447), (365, 366, 422, 421), (392, 393, 449, 448), (366, 367, 423, 422), (393, 394, 450, 449), (367, 368, 424, 423), (394, 395, 451, 450), (368, 369, 425, 424), (395, 396, 452, 451), (369, 370, 426, 425), (396, 397, 453, 452), (370, 371, 427, 426), (118, 346, 402), (397, 398, 454, 453), (371, 372, 428, 427), (346, 347, 403, 402), (398, 399, 455, 454), (372, 373, 429, 428), (347, 348, 404, 403), (399, 400, 456, 455), (373, 374, 430, 429), (348, 349, 405, 404), (400, 401, 457, 456), (444, 445, 501, 500), (418, 419, 475, 474), (445, 446, 502, 501), (419, 420, 476, 475), (446, 447, 503, 502), (420, 421, 477, 476), (447, 448, 504, 503), (421, 422, 478, 477), (448, 449, 505, 504), (422, 423, 479, 478), (449, 450, 506, 505), (423, 424, 480, 479), (450, 451, 507, 506), (424, 425, 481, 480), (451, 452, 508, 507), (425, 426, 482, 481), (452, 453, 509, 508), (426, 427, 483, 482), (118, 402, 458), (453, 454, 510, 509), (427, 428, 484, 483), (402, 403, 459, 458), (454, 455, 511, 510), (428, 429, 485, 484), (403, 404, 460, 459), (455, 456, 512, 511), (429, 430, 486, 485), (404, 405, 461, 460), (456, 457, 513, 512), (430, 431, 487, 486), (405, 406, 462, 461), (176, 513, 457), (431, 432, 488, 487), (406, 407, 463, 462), (432, 433, 489, 488), (407, 408, 464, 463), (433, 434, 490, 489), (408, 409, 465, 464), (434, 435, 491, 490), (409, 410, 466, 465), (435, 436, 492, 491), (466, 410, 706, 708, 467), (436, 437, 493, 492), (411, 709, 707), (710, 467, 708), (437, 438, 494, 493), (709, 411, 412, 468, 711), (438, 439, 495, 494), (412, 413, 469, 468), (439, 440, 496, 495), (413, 414, 470, 469), (440, 441, 497, 496), (414, 415, 471, 470), (441, 442, 498, 497), (415, 416, 472, 471), (442, 443, 499, 498), (416, 417, 473, 472), (443, 444, 500, 499), (417, 418, 474, 473), (488, 489, 546, 545), (463, 464, 520, 519), (489, 490, 547, 546), (464, 465, 521, 520), (490, 491, 548, 547), (465, 466, 522, 521), (491, 492, 549, 548), (466, 467, 523, 522), (492, 493, 550, 549), (467, 710, 712, 524, 523), (493, 494, 551, 550), (711, 468, 714), (713, 525, 524, 712), (494, 495, 552, 551), (714, 468, 469, 715), (716, 526, 525, 713), (495, 496, 553, 552), (715, 469, 470, 527, 526, 716, 723, 721, 722, 724, 720, 719, 717, 718), (496, 497, 554, 553), (470, 471, 528, 527), (497, 498, 555, 554), (471, 472, 529, 528), (498, 499, 556, 555), (472, 473, 530, 529), (499, 500, 557, 556), (473, 474, 531, 530), (500, 501, 558, 557), (474, 475, 532, 531), (501, 502, 559, 558), (475, 476, 533, 532), (502, 503, 560, 559), (476, 477, 534, 533), (503, 504, 561, 560), (477, 478, 535, 534), (504, 505, 562, 561), (478, 479, 536, 535), (505, 506, 563, 562), (479, 480, 537, 536), (506, 507, 564, 563), (480, 481, 538, 537), (507, 508, 565, 564), (481, 482, 539, 538), (508, 509, 566, 565), (482, 483, 540, 539), (118, 458, 514), (509, 510, 567, 566), (483, 484, 541, 540), (458, 459, 515, 514), (510, 511, 568, 567), (484, 485, 542, 541), (459, 460, 516, 515), (511, 512, 569, 568), (485, 486, 543, 542), (460, 461, 517, 516), (512, 513, 570, 569), (486, 487, 544, 543), (461, 462, 518, 517), (176, 570, 513), (487, 488, 545, 544), (462, 463, 519, 518), (559, 560, 617, 616), (533, 534, 591, 590), (560, 561, 618, 617), (534, 535, 592, 591), (561, 562, 619, 618), (535, 536, 593, 592), (562, 563, 620, 619), (536, 537, 594, 593), (563, 564, 621, 620), (537, 538, 595, 594), (564, 565, 622, 621), (538, 539, 596, 595), (565, 566, 623, 622), (539, 540, 597, 596), (571, 118, 514), (566, 567, 624, 623), (540, 541, 598, 597), (514, 515, 572, 571), (567, 568, 625, 624), (541, 542, 599, 598), (515, 516, 573, 572), (568, 569, 626, 625), (542, 543, 600, 599), (516, 517, 574, 573), (569, 570, 627, 626), (543, 544, 601, 600), (517, 518, 575, 574), (627, 570, 176), (544, 545, 602, 601), (518, 519, 576, 575), (545, 546, 603, 602), (519, 520, 577, 576), (546, 547, 604, 603), (520, 521, 578, 577), (547, 548, 605, 604), (521, 522, 579, 578), (548, 549, 606, 605), (522, 523, 580, 579), (549, 550, 607, 606), (523, 524, 581, 580), (550, 551, 608, 607), (524, 525, 582, 581), (551, 552, 609, 608), (525, 526, 583, 582), (552, 553, 610, 609), (526, 527, 584, 583), (553, 554, 611, 610), (527, 528, 585, 584), (554, 555, 612, 611), (528, 529, 586, 585), (555, 556, 613, 612), (529, 530, 587, 586), (556, 557, 614, 613), (530, 531, 588, 587), (557, 558, 615, 614), (531, 532, 589, 588), (558, 559, 616, 615), (532, 533, 590, 589), (604, 605, 662, 661), (578, 579, 636, 635), (605, 606, 663, 662), (579, 580, 637, 636), (606, 607, 664, 663), (580, 581, 638, 637), (607, 608, 665, 664), (581, 582, 639, 638), (608, 609, 666, 665), (582, 583, 640, 639), (609, 610, 667, 666), (583, 584, 641, 640), (610, 611, 668, 667), (584, 585, 642, 641), (611, 612, 669, 668), (585, 586, 643, 642), (612, 613, 670, 669), (586, 587, 644, 643), (613, 614, 671, 670), (587, 588, 645, 644), (614, 615, 672, 671), (588, 589, 646, 645), (615, 616, 673, 672), (589, 590, 647, 646), (616, 617, 674, 673), (590, 591, 648, 647), (617, 618, 675, 674), (591, 592, 649, 648), (618, 619, 676, 675), (592, 593, 650, 649), (619, 620, 677, 676), (593, 594, 651, 650), (620, 621, 678, 677), (594, 595, 652, 651), (621, 622, 679, 678), (595, 596, 653, 652), (622, 623, 680, 679), (596, 597, 654, 653), (628, 118, 571), (623, 624, 681, 680), (597, 598, 655, 654), (571, 572, 629, 628), (624, 625, 682, 681), (598, 599, 656, 655), (572, 573, 630, 629), (625, 626, 683, 682), (599, 600, 657, 656), (573, 574, 631, 630), (626, 627, 684, 683), (600, 601, 658, 657), (574, 575, 632, 631), (684, 627, 176), (601, 602, 659, 658), (575, 576, 633, 632), (602, 603, 660, 659), (576, 577, 634, 633), (603, 604, 661, 660), (577, 578, 635, 634), (675, 676, 49, 48), (649, 650, 23, 22), (676, 677, 50, 49), (650, 651, 24, 23), (677, 678, 51, 50), (651, 652, 25, 24), (678, 679, 52, 51), (652, 653, 26, 25), (679, 680, 53, 52), (653, 654, 27, 26), (118, 628, 1, 0), (680, 681, 54, 53), (654, 655, 28, 27), (628, 629, 2, 1), (681, 682, 55, 54), (655, 656, 29, 28), (629, 630, 3, 2), (682, 683, 56, 55), (656, 657, 30, 29), (630, 631, 4, 3), (683, 684, 57, 56), (657, 658, 31, 30), (631, 632, 5, 4), (684, 176, 58, 57), (658, 659, 32, 31), (632, 633, 6, 5), (659, 660, 33, 32), (633, 634, 7, 6), (660, 661, 34, 33), (634, 635, 8, 7), (661, 662, 35, 34), (635, 636, 9, 8), (662, 663, 36, 35), (636, 637, 10, 9), (663, 664, 37, 36), (637, 638, 11, 10), (664, 665, 38, 37), (638, 639, 12, 11), (665, 666, 39, 38), (639, 640, 13, 12), (666, 667, 40, 39), (640, 641, 14, 13), (667, 668, 41, 40), (641, 642, 15, 14), (668, 669, 42, 41), (642, 643, 16, 15), (669, 670, 43, 42), (643, 644, 17, 16), (670, 671, 44, 43), (644, 645, 18, 17), (671, 672, 45, 44), (645, 646, 19, 18), (672, 673, 46, 45), (646, 647, 20, 19), (673, 674, 47, 46), (647, 648, 21, 20), (674, 675, 48, 47), (648, 649, 22, 21), (712, 710, 708, 706, 704, 701, 700, 686, 685, 688, 691, 698, 723, 716, 713), (702, 703, 705, 707, 709, 711, 714, 715, 718, 693, 690, 687, 689), (696, 692, 717, 721), (693, 718, 717, 692), (698, 696, 721, 723), (694, 692, 717, 719), (699, 694, 719, 720), (695, 699, 720, 724), (697, 695, 724, 722), (721, 696, 697, 722)])
_uv = me_plane_002.uv_layers.new(name='UVMap')
_uv.uv.foreach_set('vector', [0.0, 0.0, 0.0, 0.0, 0.0, 0.0, 0.0, 0.0, 0.0, 0.0, 0.0, 0.0, 0.0, 0.0, 0.0, 0.0, 0.0, 0.0, 0.0, 0.0, 0.0, 0.0, 0.0, 0.0, 0.0, 0.0, 0.0, 0.0, 0.0, 0.0, 0.0, 0.0, 0.0, 0.0, 0.0, 0.0, 0.0, 0.0, 0.0, 0.0, 0.0, 0.0, 0.0, 0.0, 0.0, 0.0, 0.0, 0.0, 0.0, 0.0, 0.0, 0.0, 0.0, 0.0, 0.0, 0.0, 0.0, 0.0, 0.0, 0.0, 0.0, 0.0, 0.0, 0.0, 0.0, 0.0, 0.0, 0.0, 0.0, 0.0, 0.0, 0.0, 0.0, 0.0, 0.0, 0.0, 0.0, 0.0, 0.0, 0.0, 0.0, 0.0, 0.0, 0.0, 0.0, 0.0, 0.0, 0.0, 0.0, 0.0, 0.0, 0.0, 0.0, 0.0, 0.0, 0.0, 0.0, 0.0, 0.0, 0.0, 0.0, 0.0, 0.0, 0.0, 0.0, 0.0, 0.0, 0.0, 0.0, 0.0, 0.0, 0.0, 0.0, 0.0, 0.0, 0.0, 0.0, 0.0, 0.0, 0.0, 0.0, 0.0, 0.0, 0.0, 0.0, 0.0, 0.0, 0.0, 0.0, 0.0, 0.0, 0.0, 0.0, 0.0, 0.0, 0.0, 0.0, 0.0, 0.0, 0.0, 0.0, 0.0, 0.0, 0.0, 0.0, 0.0, 0.0, 0.0, 0.0, 0.0, 0.0, 0.0, 0.0, 0.0, 0.0, 0.0, 0.0, 0.0, 0.0, 0.0, 0.0, 0.0, 0.0, 0.0, 0.0, 0.0, 0.0, 0.0, 0.0, 0.0, 0.0, 0.0, 0.0, 0.0, 0.0, 0.0, 0.0, 0.0, 0.0, 0.0, 0.0, 0.0, 0.0, 0.0, 0.0, 0.0, 0.0, 0.0, 0.0, 0.0, 0.0, 0.0, 0.0, 0.0, 0.0, 0.0, 0.0, 0.0, 0.0, 0.0, 0.0, 0.0, 0.0, 0.0, 0.0, 0.0, 0.0, 0.0, 0.0, 0.0, 0.0, 0.0, 0.0, 0.0, 0.0, 0.0, 0.0, 0.0, 0.0, 0.0, 0.0, 0.0, 0.0, 0.0, 0.0, 0.0, 0.0, 0.0, 0.0, 0.0, 0.0, 0.0, 0.0, 0.0, 0.0, 0.0, 0.0, 0.0, 0.0, 0.0, 0.0, 0.0, 0.0, 0.0, 0.0, 0.0, 0.0, 0.0, 0.0, 0.0, 0.0, 0.0, 0.0, 0.0, 0.0, 0.0, 0.0, 0.0, 0.0, 0.0, 0.0, 0.0, 0.0, 0.0, 0.0, 0.0, 0.0, 0.0, 0.0, 0.0, 0.0, 0.0, 0.0, 0.0, 0.0, 0.0, 0.0, 0.0, 0.0, 0.0, 0.0, 0.0, 0.0, 0.0, 0.0, 0.0, 0.0, 0.0, 0.0, 0.0, 0.0, 0.0, 0.0, 0.0, 0.0, 0.0, 0.0, 0.0, 0.0, 0.0, 0.0, 0.0, 0.0, 0.0, 0.0, 0.0, 0.0, 0.0, 0.0, 0.0, 0.0, 0.0, 0.0, 0.0, 0.0, 0.0, 0.0, 0.0, 0.0, 0.0, 0.0, 0.0, 0.0, 0.0, 0.0, 0.0, 0.0, 0.0, 0.0, 0.0, 0.0, 0.0, 0.0, 0.0, 0.0, 0.0, 0.0, 0.0, 0.0, 0.0, 0.0, 0.0, 0.0, 0.0, 0.0, 0.0, 0.0, 0.0, 0.0, 0.0, 0.0, 0.0, 0.0, 0.0, 0.0, 0.0, 0.0, 0.0, 0.0, 0.0, 0.0, 0.0, 0.0, 0.0, 0.0, 0.0, 0.0, 0.0, 0.0, 0.0, 0.0, 0.0, 0.0, 0.0, 0.0, 0.0, 0.0, 0.0, 0.0, 0.0, 0.0, 0.0, 0.0, 0.0, 0.0, 0.0, 0.0, 0.0, 0.0, 0.0, 0.0, 0.0, 0.0, 0.0, 0.0, 0.0, 0.0, 0.0, 0.0, 0.0, 0.0, 0.0, 0.0, 0.0, 0.0, 0.0, 0.0, 0.0, 0.0, 0.0, 0.0, 0.0, 0.0, 0.0, 0.0, 0.0, 0.0, 0.0, 0.0, 0.0, 0.0, 0.0, 0.0, 0.0, 0.0, 0.0, 0.0, 0.0, 0.0, 0.0, 0.0, 0.0, 0.0, 0.0, 0.0, 0.0, 0.0, 0.0, 0.0, 0.0, 0.0, 0.0, 0.0, 0.0, 0.0, 0.0, 0.0, 0.0, 0.0, 0.0, 0.0, 0.0, 0.0, 0.0, 0.0, 0.0, 0.0, 0.0, 0.0, 0.0, 0.0, 0.0, 0.0, 0.0, 0.0, 0.0, 0.0, 0.0, 0.0, 0.0, 0.0, 0.0, 0.0, 0.0, 0.0, 0.0, 0.0, 0.0, 0.0, 0.0, 0.0, 0.0, 0.0, 0.0, 0.0, 0.0, 0.0, 0.0, 0.0, 0.0, 0.0, 0.0, 0.0, 0.0, 0.0, 0.0, 0.0, 0.0, 0.0, 0.0, 0.0, 0.0, 0.0, 0.0, 0.0, 0.0, 0.0, 0.0, 0.0, 0.0, 0.0, 0.0, 0.0, 0.0, 0.0, 0.0, 0.0, 0.0, 0.0, 0.0, 0.0, 0.0, 0.0, 0.0, 0.0, 0.0, 0.0, 0.0, 0.0, 0.0, 0.0, 0.0, 0.0, 0.0, 0.0, 0.0, 0.0, 0.0, 0.0, 0.0, 0.0, 0.0, 0.0, 0.0, 0.0, 0.0, 0.0, 0.0, 0.0, 0.0, 0.0, 0.0, 0.0, 0.0, 0.0, 0.0, 0.0, 0.0, 0.0, 0.0, 0.0, 0.0, 0.0, 0.0, 0.0, 0.0, 0.0, 0.0, 0.0, 0.0, 0.0, 0.0, 0.0, 0.0, 0.0, 0.0, 0.0, 0.0, 0.0, 0.0, 0.0, 0.0, 0.0, 0.0, 0.0, 0.0, 0.0, 0.0, 0.0, 0.0, 0.0, 0.0, 0.0, 0.0, 0.0, 0.0, 0.0, 0.0, 0.0, 0.0, 0.0, 0.0, 0.0, 0.0, 0.0, 0.0, 0.0, 0.0, 0.0, 0.0, 0.0, 0.0, 0.0, 0.0, 0.0, 0.0, 0.0, 0.0, 0.0, 0.0, 0.0, 0.0, 0.0, 0.0, 0.0, 0.0, 0.0, 0.0, 0.0, 0.0, 0.0, 0.0, 0.0, 0.0, 0.0, 0.0, 0.0, 0.0, 0.0, 0.0, 0.0, 0.0, 0.0, 0.0, 0.0, 0.0, 0.0, 0.0, 0.0, 0.0, 0.0, 0.0, 0.0, 0.0, 0.0, 0.0, 0.0, 0.0, 0.0, 0.0, 0.0, 0.0, 0.0, 0.0, 0.0, 0.0, 0.0, 0.0, 0.0, 0.0, 0.0, 0.0, 0.0, 0.0, 0.0, 0.0, 0.0, 0.0, 0.0, 0.0, 0.0, 0.0, 0.0, 0.0, 0.0, 0.0, 0.0, 0.0, 0.0, 0.0, 0.0, 0.0, 0.0, 0.0, 0.0, 0.0, 0.0, 0.0, 0.0, 0.0, 0.0, 0.0, 0.0, 0.0, 0.0, 0.0, 0.0, 0.0, 0.0, 0.0, 0.0, 0.0, 0.0, 0.0, 0.0, 0.0, 0.0, 0.0, 0.0, 0.0, 0.0, 0.0, 0.0, 0.0, 0.0, 0.0, 0.0, 0.0, 0.0, 0.0, 0.0, 0.0, 0.0, 0.0, 0.0, 0.0, 0.0, 0.0, 0.0, 0.0, 0.0, 0.0, 0.0, 0.0, 0.0, 0.0, 0.0, 0.0, 0.0, 0.0, 0.0, 0.0, 0.0, 0.0, 0.0, 0.0, 0.0, 0.0, 0.0, 0.0, 0.0, 0.0, 0.0, 0.0, 0.0, 0.0, 0.0, 0.0, 0.0, 0.0, 0.0, 0.0, 0.0, 0.0, 0.0, 0.0, 0.0, 0.0, 0.0, 0.0, 0.0, 0.0, 0.0, 0.0, 0.0, 0.0, 0.0, 0.0, 0.0, 0.0, 0.0, 0.0, 0.0, 0.0, 0.0, 0.0, 0.0, 0.0, 0.0, 0.0, 0.0, 0.0, 0.0, 0.0, 0.0, 0.0, 0.0, 0.0, 0.0, 0.0, 0.0, 0.0, 0.0, 0.0, 0.0, 0.0, 0.0, 0.0, 0.0, 0.0, 0.0, 0.0, 0.0, 0.0, 0.0, 0.0, 0.0, 0.0, 0.0, 0.0, 0.0, 0.0, 0.0, 0.0, 0.0, 0.0, 0.0, 0.0, 0.0, 0.0, 0.0, 0.0, 0.0, 0.0, 0.0, 0.0, 0.0, 0.0, 0.0, 0.0, 0.0, 0.0, 0.0, 0.0, 0.0, 0.0, 0.0, 0.0, 0.0, 0.0, 0.0, 0.0, 0.0, 0.0, 0.0, 0.0, 0.0, 0.0, 0.0, 0.0, 0.0, 0.0, 0.0, 0.0, 0.0, 0.0, 0.0, 0.0, 0.0, 0.0, 0.0, 0.0, 0.0, 0.0, 0.0, 0.0, 0.0, 0.0, 0.0, 0.0, 0.0, 0.0, 0.0, 0.0, 0.0, 0.0, 0.0, 0.0, 0.0, 0.0, 0.0, 0.0, 0.0, 0.0, 0.0, 0.0, 0.0, 0.0, 0.0, 0.0, 0.0, 0.0, 0.0, 0.0, 0.0, 0.0, 0.0, 0.0, 0.0, 0.0, 0.0, 0.0, 0.0, 0.0, 0.0, 0.0, 0.0, 0.0, 0.0, 0.0, 0.0, 0.0, 0.0, 0.0, 0.0, 0.0, 0.0, 0.0, 0.0, 0.0, 0.0, 0.0, 0.0, 0.0, 0.0, 0.0, 0.0, 0.0, 0.0, 0.0, 0.0, 0.0, 0.0, 0.0, 0.0, 0.0, 0.0, 0.0, 0.0, 0.0, 0.0, 0.0, 0.0, 0.0, 0.0, 0.0, 0.0, 0.0, 0.0, 0.0, 0.0, 0.0, 0.0, 0.0, 0.0, 0.0, 0.0, 0.0, 0.0, 0.0, 0.0, 0.0, 0.0, 0.0, 0.0, 0.0, 0.0, 0.0, 0.0, 0.0, 0.0, 0.0, 0.0, 0.0, 0.0, 0.0, 0.0, 0.0, 0.0, 0.0, 0.0, 0.0, 0.0, 0.0, 0.0, 0.0, 0.0, 0.0, 0.0, 0.0, 0.0, 0.0, 0.0, 0.0, 0.0, 0.0, 0.0, 0.0, 0.0, 0.0, 0.0, 0.0, 0.0, 0.0, 0.0, 0.0, 0.0, 0.0, 0.0, 0.0, 0.0, 0.0, 0.0, 0.0, 0.0, 0.0, 0.0, 0.0, 0.0, 0.0, 0.0, 0.0, 0.0, 0.0, 0.0, 0.0, 0.0, 0.0, 0.0, 0.0, 0.0, 0.0, 0.0, 0.0, 0.0, 0.0, 0.0, 0.0, 0.0, 0.0, 0.0, 0.0, 0.0, 0.0, 0.0, 0.0, 0.0, 0.0, 0.0, 0.0, 0.0, 0.0, 0.0, 0.0, 0.0, 0.0, 0.0, 0.0, 0.0, 0.0, 0.0, 0.0, 0.0, 0.0, 0.0, 0.0, 0.0, 0.0, 0.0, 0.0, 0.0, 0.0, 0.0, 0.0, 0.0, 0.0, 0.0, 0.0, 0.0, 0.0, 0.0, 0.0, 0.0, 0.0, 0.0, 0.0, 0.0, 0.0, 0.0, 0.0, 0.0, 0.0, 0.0, 0.0, 0.0, 0.0, 0.0, 0.0, 0.0, 0.0, 0.0, 0.0, 0.0, 0.0, 0.0, 0.0, 0.0, 0.0, 0.0, 0.0, 0.0, 0.0, 0.0, 0.0, 0.0, 0.0, 0.0, 0.0, 0.0, 0.0, 0.0, 0.0, 0.0, 0.0, 0.0, 0.0, 0.0, 0.0, 0.0, 0.0, 0.0, 0.0, 0.0, 0.0, 0.0, 0.0, 0.0, 0.0, 0.0, 0.0, 0.0, 0.0, 0.0, 0.0, 0.0, 0.0, 0.0, 0.0, 0.0, 0.0, 0.0, 0.0, 0.0, 0.0, 0.0, 0.0, 0.0, 0.0, 0.0, 0.0, 0.0, 0.0, 0.0, 0.0, 0.0, 0.0, 0.0, 0.0, 0.0, 0.0, 0.0, 0.0, 0.0, 0.0, 0.0, 0.0, 0.0, 0.0, 0.0, 0.0, 0.0, 0.0, 0.0, 0.0, 0.0, 0.0, 0.0, 0.0, 0.0, 0.0, 0.0, 0.0, 0.0, 0.0, 0.0, 0.0, 0.0, 0.0, 0.0, 0.0, 0.0, 0.0, 0.0, 0.0, 0.0, 0.0, 0.0, 0.0, 0.0, 0.0, 0.0, 0.0, 0.0, 0.0, 0.0, 0.0, 0.0, 0.0, 0.0, 0.0, 0.0, 0.0, 0.0, 0.0, 0.0, 0.0, 0.0, 0.0, 0.0, 0.0, 0.0, 0.0, 0.0, 0.0, 0.0, 0.0, 0.0, 0.0, 0.0, 0.0, 0.0, 0.0, 0.0, 0.0, 0.0, 0.0, 0.0, 0.0, 0.0, 0.0, 0.0, 0.0, 0.0, 0.0, 0.0, 0.0, 0.0, 0.0, 0.0, 0.0, 0.0, 0.0, 0.0, 0.0, 0.0, 0.0, 0.0, 0.0, 0.0, 0.0, 0.0, 0.0, 0.0, 0.0, 0.0, 0.0, 0.0, 0.0, 0.0, 0.0, 0.0, 0.0, 0.0, 0.0, 0.0, 0.0, 0.0, 0.0, 0.0, 0.0, 0.0, 0.0, 0.0, 0.0, 0.0, 0.0, 0.0, 0.0, 0.0, 0.0, 0.0, 0.0, 0.0, 0.0, 0.0, 0.0, 0.0, 0.0, 0.0, 0.0, 0.0, 0.0, 0.0, 0.0, 0.0, 0.0, 0.0, 0.0, 0.0, 0.0, 0.0, 0.0, 0.0, 0.0, 0.0, 0.0, 0.0, 0.0, 0.0, 0.0, 0.0, 0.0, 0.0, 0.0, 0.0, 0.0, 0.0, 0.0, 0.0, 0.0, 0.0, 0.0, 0.0, 0.0, 0.0, 0.0, 0.0, 0.0, 0.0, 0.0, 0.0, 0.0, 0.0, 0.0, 0.0, 0.0, 0.0, 0.0, 0.0, 0.0, 0.0, 0.0, 0.0, 0.0, 0.0, 0.0, 0.0, 0.0, 0.0, 0.0, 0.0, 0.0, 0.0, 0.0, 0.0, 0.0, 0.0, 0.0, 0.0, 0.0, 0.0, 0.0, 0.0, 0.0, 0.0, 0.0, 0.0, 0.0, 0.0, 0.0, 0.0, 0.0, 0.0, 0.0, 0.0, 0.0, 0.0, 0.0, 0.0, 0.0, 0.0, 0.0, 0.0, 0.0, 0.0, 0.0, 0.0, 0.0, 0.0, 0.0, 0.0, 0.0, 0.0, 0.0, 0.0, 0.0, 0.0, 0.0, 0.0, 0.0, 0.0, 0.0, 0.0, 0.0, 0.0, 0.0, 0.0, 0.0, 0.0, 0.0, 0.0, 0.0, 0.0, 0.0, 0.0, 0.0, 0.0, 0.0, 0.0, 0.0, 0.0, 0.0, 0.0, 0.0, 0.0, 0.0, 0.0, 0.0, 0.0, 0.0, 0.0, 0.0, 0.0, 0.0, 0.0, 0.0, 0.0, 0.0, 0.0, 0.0, 0.0, 0.0, 0.0, 0.0, 0.0, 0.0, 0.0, 0.0, 0.0, 0.0, 0.0, 0.0, 0.0, 0.0, 0.0, 0.0, 0.0, 0.0, 0.0, 0.0, 0.0, 0.0, 0.0, 0.0, 0.0, 0.0, 0.0, 0.0, 0.0, 0.0, 0.0, 0.0, 0.0, 0.0, 0.0, 0.0, 0.0, 0.0, 0.0, 0.0, 0.0, 0.0, 0.0, 0.0, 0.0, 0.0, 0.0, 0.0, 0.0, 0.0, 0.0, 0.0, 0.0, 0.0, 0.0, 0.0, 0.0, 0.0, 0.0, 0.0, 0.0, 0.0, 0.0, 0.0, 0.0, 0.0, 0.0, 0.0, 0.0, 0.0, 0.0, 0.0, 0.0, 0.0, 0.0, 0.0, 0.0, 0.0, 0.0, 0.0, 0.0, 0.0, 0.0, 0.0, 0.0, 0.0, 0.0, 0.0, 0.0, 0.0, 0.0, 0.0, 0.0, 0.0, 0.0, 0.0, 0.0, 0.0, 0.0, 0.0, 0.0, 0.0, 0.0, 0.0, 0.0, 0.0, 0.0, 0.0, 0.0, 0.0, 0.0, 0.0, 0.0, 0.0, 0.0, 0.0, 0.0, 0.0, 0.0, 0.0, 0.0, 0.0, 0.0, 0.0, 0.0, 0.0, 0.0, 0.0, 0.0, 0.0, 0.0, 0.0, 0.0, 0.0, 0.0, 0.0, 0.0, 0.0, 0.0, 0.0, 0.0, 0.0, 0.0, 0.0, 0.0, 0.0, 0.0, 0.0, 0.0, 0.0, 0.0, 0.0, 0.0, 0.0, 0.0, 0.0, 0.0, 0.0, 0.0, 0.0, 0.0, 0.0, 0.0, 0.0, 0.0, 0.0, 0.0, 0.0, 0.0, 0.0, 0.0, 0.0, 0.0, 0.0, 0.0, 0.0, 0.0, 0.0, 0.0, 0.0, 0.0, 0.0, 0.0, 0.0, 0.0, 0.0, 0.0, 0.0, 0.0, 0.0, 0.0, 0.0, 0.0, 0.0, 0.0, 0.0, 0.0, 0.0, 0.0, 0.0, 0.0, 0.0, 0.0, 0.0, 0.0, 0.0, 0.0, 0.0, 0.0, 0.0, 0.0, 0.0, 0.0, 0.0, 0.0, 0.0, 0.0, 0.0, 0.0, 0.0, 0.0, 0.0, 0.0, 0.0, 0.0, 0.0, 0.0, 0.0, 0.0, 0.0, 0.0, 0.0, 0.0, 0.0, 0.0, 0.0, 0.0, 0.0, 0.0, 0.0, 0.0, 0.0, 0.0, 0.0, 0.0, 0.0, 0.0, 0.0, 0.0, 0.0, 0.0, 0.0, 0.0, 0.0, 0.0, 0.0, 0.0, 0.0, 0.0, 0.0, 0.0, 0.0, 0.0, 0.0, 0.0, 0.0, 0.0, 0.0, 0.0, 0.0, 0.0, 0.0, 0.0, 0.0, 0.0, 0.0, 0.0, 0.0, 0.0, 0.0, 0.0, 0.0, 0.0, 0.0, 0.0, 0.0, 0.0, 0.0, 0.0, 0.0, 0.0, 0.0, 0.0, 0.0, 0.0, 0.0, 0.0, 0.0, 0.0, 0.0, 0.0, 0.0, 0.0, 0.0, 0.0, 0.0, 0.0, 0.0, 0.0, 0.0, 0.0, 0.0, 0.0, 0.0, 0.0, 0.0, 0.0, 0.0, 0.0, 0.0, 0.0, 0.0, 0.0, 0.0, 0.0, 0.0, 0.0, 0.0, 0.0, 0.0, 0.0, 0.0, 0.0, 0.0, 0.0, 0.0, 0.0, 0.0, 0.0, 0.0, 0.0, 0.0, 0.0, 0.0, 0.0, 0.0, 0.0, 0.0, 0.0, 0.0, 0.0, 0.0, 0.0, 0.0, 0.0, 0.0, 0.0, 0.0, 0.0, 0.0, 0.0, 0.0, 0.0, 0.0, 0.0, 0.0, 0.0, 0.0, 0.0, 0.0, 0.0, 0.0, 0.0, 0.0, 0.0, 0.0, 0.0, 0.0, 0.0, 0.0, 0.0, 0.0, 0.0, 0.0, 0.0, 0.0, 0.0, 0.0, 0.0, 0.0, 0.0, 0.0, 0.0, 0.0, 0.0, 0.0, 0.0, 0.0, 0.0, 0.0, 0.0, 0.0, 0.0, 0.0, 0.0, 0.0, 0.0, 0.0, 0.0, 0.0, 0.0, 0.0, 0.0, 0.0, 0.0, 0.0, 0.0, 0.0, 0.0, 0.0, 0.0, 0.0, 0.0, 0.0, 0.0, 0.0, 0.0, 0.0, 0.0, 0.0, 0.0, 0.0, 0.0, 0.0, 0.0, 0.0, 0.0, 0.0, 0.0, 0.0, 0.0, 0.0, 0.0, 0.0, 0.0, 0.0, 0.0, 0.0, 0.0, 0.0, 0.0, 0.0, 0.0, 0.0, 0.0, 0.0, 0.0, 0.0, 0.0, 0.0, 0.0, 0.0, 0.0, 0.0, 0.0, 0.0, 0.0, 0.0, 0.0, 0.0, 0.0, 0.0, 0.0, 0.0, 0.0, 0.0, 0.0, 0.0, 0.0, 0.0, 0.0, 0.0, 0.0, 0.0, 0.0, 0.0, 0.0, 0.0, 0.0, 0.0, 0.0, 0.0, 0.0, 0.0, 0.0, 0.0, 0.0, 0.0, 0.0, 0.0, 0.0, 0.0, 0.0, 0.0, 0.0, 0.0, 0.0, 0.0, 0.0, 0.0, 0.0, 0.0, 0.0, 0.0, 0.0, 0.0, 0.0, 0.0, 0.0, 0.0, 0.0, 0.0, 0.0, 0.0, 0.0, 0.0, 0.0, 0.0, 0.0, 0.0, 0.0, 0.0, 0.0, 0.0, 0.0, 0.0, 0.0, 0.0, 0.0, 0.0, 0.0, 0.0, 0.0, 0.0, 0.0, 0.0, 0.0, 0.0, 0.0, 0.0, 0.0, 0.0, 0.0, 0.0, 0.0, 0.0, 0.0, 0.0, 0.0, 0.0, 0.0, 0.0, 0.0, 0.0, 0.0, 0.0, 0.0, 0.0, 0.0, 0.0, 0.0, 0.0, 0.0, 0.0, 0.0, 0.0, 0.0, 0.0, 0.0, 0.0, 0.0, 0.0, 0.0, 0.0, 0.0, 0.0, 0.0, 0.0, 0.0, 0.0, 0.0, 0.0, 0.0, 0.0, 0.0, 0.0, 0.0, 0.0, 0.0, 0.0, 0.0, 0.0, 0.0, 0.0, 0.0, 0.0, 0.0, 0.0, 0.0, 0.0, 0.0, 0.0, 0.0, 0.0, 0.0, 0.0, 0.0, 0.0, 0.0, 0.0, 0.0, 0.0, 0.0, 0.0, 0.0, 0.0, 0.0, 0.0, 0.0, 0.0, 0.0, 0.0, 0.0, 0.0, 0.0, 0.0, 0.0, 0.0, 0.0, 0.0, 0.0, 0.0, 0.0, 0.0, 0.0, 0.0, 0.0, 0.0, 0.0, 0.0, 0.0, 0.0, 0.0, 0.0, 0.0, 0.0, 0.0, 0.0, 0.0, 0.0, 0.0, 0.0, 0.0, 0.0, 0.0, 0.0, 0.0, 0.0, 0.0, 0.0, 0.0, 0.0, 0.0, 0.0, 0.0, 0.0, 0.0, 0.0, 0.0, 0.0, 0.0, 0.0, 0.0, 0.0, 0.0, 0.0, 0.0, 0.0, 0.0, 0.0, 0.0, 0.0, 0.0, 0.0, 0.0, 0.0, 0.0, 0.0, 0.0, 0.0, 0.0, 0.0, 0.0, 0.0, 0.0, 0.0, 0.0, 0.0, 0.0, 0.0, 0.0, 0.0, 0.0, 0.0, 0.0, 0.0, 0.0, 0.0, 0.0, 0.0, 0.0, 0.0, 0.0, 0.0, 0.0, 0.0, 0.0, 0.0, 0.0, 0.0, 0.0, 0.0, 0.0, 0.0, 0.0, 0.0, 0.0, 0.0, 0.0, 0.0, 0.0, 0.0, 0.0, 0.0, 0.0, 0.0, 0.0, 0.0, 0.0, 0.0, 0.0, 0.0, 0.0, 0.0, 0.0, 0.0, 0.0, 0.0, 0.0, 0.0, 0.0, 0.0, 0.0, 0.0, 0.0, 0.0, 0.0, 0.0, 0.0, 0.0, 0.0, 0.0, 0.0, 0.0, 0.0, 0.0, 0.0, 0.0, 0.0, 0.0, 0.0, 0.0, 0.0, 0.0, 0.0, 0.0, 0.0, 0.0, 0.0, 0.0, 0.0, 0.0, 0.0, 0.0, 0.0, 0.0, 0.0, 0.0, 0.0, 0.0, 0.0, 0.0, 0.0, 0.0, 0.0, 0.0, 0.0, 0.0, 0.0, 0.0, 0.0, 0.0, 0.0, 0.0, 0.0, 0.0, 0.0, 0.0, 0.0, 0.0, 0.0, 0.0, 0.0, 0.0, 0.0, 0.0, 0.0, 0.0, 0.0, 0.0, 0.0, 0.0, 0.0, 0.0, 0.0, 0.0, 0.0, 0.0, 0.0, 0.0, 0.0, 0.0, 0.0, 0.0, 0.0, 0.0, 0.0, 0.0, 0.0, 0.0, 0.0, 0.0, 0.0, 0.0, 0.0, 0.0, 0.0, 0.0, 0.0, 0.0, 0.0, 0.0, 0.0, 0.0, 0.0, 0.0, 0.0, 0.0, 0.0, 0.0, 0.0, 0.0, 0.0, 0.0, 0.0, 0.0, 0.0, 0.0, 0.0, 0.0, 0.0, 0.0, 0.0, 0.0, 0.0, 0.0, 0.0, 0.0, 0.0, 0.0, 0.0, 0.0, 0.0, 0.0, 0.0, 0.0, 0.0, 0.0, 0.0, 0.0, 0.0, 0.0, 0.0, 0.0, 0.0, 0.0, 0.0, 0.0, 0.0, 0.0, 0.0, 0.0, 0.0, 0.0, 0.0, 0.0, 0.0, 0.0, 0.0, 0.0, 0.0, 0.0, 0.0, 0.0, 0.0, 0.0, 0.0, 0.0, 0.0, 0.0, 0.0, 0.0, 0.0, 0.0, 0.0, 0.0, 0.0, 0.0, 0.0, 0.0, 0.0, 0.0, 0.0, 0.0, 0.0, 0.0, 0.0, 0.0, 0.0, 0.0, 0.0, 0.0, 0.0, 0.0, 0.0, 0.0, 0.0, 0.0, 0.0, 0.0, 0.0, 0.0, 0.0, 0.0, 0.0, 0.0, 0.0, 0.0, 0.0, 0.0, 0.0, 0.0, 0.0, 0.0, 0.0, 0.0, 0.0, 0.0, 0.0, 0.0, 0.0, 0.0, 0.0, 0.0, 0.0, 0.0, 0.0, 0.0, 0.0, 0.0, 0.0, 0.0, 0.0, 0.0, 0.0, 0.0, 0.0, 0.0, 0.0, 0.0, 0.0, 0.0, 0.0, 0.0, 0.0, 0.0, 0.0, 0.0, 0.0, 0.0, 0.0, 0.0, 0.0, 0.0, 0.0, 0.0, 0.0, 0.0, 0.0, 0.0, 0.0, 0.0, 0.0, 0.0, 0.0, 0.0, 0.0, 0.0, 0.0, 0.0, 0.0, 0.0, 0.0, 0.0, 0.0, 0.0, 0.0, 0.0, 0.0, 0.0, 0.0, 0.0, 0.0, 0.0, 0.0, 0.0, 0.0, 0.0, 0.0, 0.0, 0.0, 0.0, 0.0, 0.0, 0.0, 0.0, 0.0, 0.0, 0.0, 0.0, 0.0, 0.0, 0.0, 0.0, 0.0, 0.0, 0.0, 0.0, 0.0, 0.0, 0.0, 0.0, 0.0, 0.0, 0.0, 0.0, 0.0, 0.0, 0.0, 0.0, 0.0, 0.0, 0.0, 0.0, 0.0, 0.0, 0.0, 0.0, 0.0, 0.0, 0.0, 0.0, 0.0, 0.0, 0.0, 0.0, 0.0, 0.0, 0.0, 0.0, 0.0, 0.0, 0.0, 0.0, 0.0, 0.0, 0.0, 0.0, 0.0, 0.0, 0.0, 0.0, 0.0, 0.0, 0.0, 0.0, 0.0, 0.0, 0.0, 0.0, 0.0, 0.0, 0.0, 0.0, 0.0, 0.0, 0.0, 0.0, 0.0, 0.0, 0.0, 0.0, 0.0, 0.0, 0.0, 0.0, 0.0, 0.0, 0.0, 0.0, 0.0, 0.0, 0.0, 0.0, 0.0, 0.0, 0.0, 0.0, 0.0, 0.0, 0.0, 0.0, 0.0, 0.0, 0.0, 0.0, 0.0, 0.0, 0.0, 0.0, 0.0, 0.0, 0.0, 0.0, 0.0, 0.0, 0.0, 0.0, 0.0, 0.0, 0.0, 0.0, 0.0, 0.0, 0.0, 0.0, 0.0, 0.0, 0.0, 0.0, 0.0, 0.0, 0.0, 0.0, 0.0, 0.0, 0.0, 0.0, 0.0, 0.0, 0.0, 0.0, 0.0, 0.0, 0.0, 0.0, 0.0, 0.0, 0.0, 0.0, 0.0, 0.0, 0.0, 0.0, 0.0, 0.0, 0.0, 0.0, 0.0, 0.0, 0.0, 0.0, 0.0, 0.0, 0.0, 0.0, 0.0, 0.0, 0.0, 0.0, 0.0, 0.0, 0.0, 0.0, 0.0, 0.0, 0.0, 0.0, 0.0, 0.0, 0.0, 0.0, 0.0, 0.0, 0.0, 0.0, 0.0, 0.0, 0.0, 0.0, 0.0, 0.0, 0.0, 0.0, 0.0, 0.0, 0.0, 0.0, 0.0, 0.0, 0.0, 0.0, 0.0, 0.0, 0.0, 0.0, 0.0, 0.0, 0.0, 0.0, 0.0, 0.0, 0.0, 0.0, 0.0, 0.0, 0.0, 0.0, 0.0, 0.0, 0.0, 0.0, 0.0, 0.0, 0.0, 0.0, 0.0, 0.0, 0.0, 0.0, 0.0, 0.0, 0.0, 0.0, 0.0, 0.0, 0.0, 0.0, 0.0, 0.0, 0.0, 0.0, 0.0, 0.0, 0.0, 0.0, 0.0, 0.0, 0.0, 0.0, 0.0, 0.0, 0.0, 0.0, 0.0, 0.0, 0.0, 0.0, 0.0, 0.0, 0.0, 0.0, 0.0, 0.0, 0.0, 0.0, 0.0, 0.0, 0.0, 0.0, 0.0, 0.0, 0.0, 0.0, 0.0, 0.0, 0.0, 0.0, 0.0, 0.0, 0.0, 0.0, 0.0, 0.0, 0.0, 0.0, 0.0, 0.0, 0.0, 0.0, 0.0, 0.0, 0.0, 0.0, 0.0, 0.0, 0.0, 0.0, 0.0, 0.0, 0.0, 0.0, 0.0, 0.0, 0.0, 0.0, 0.0, 0.0, 0.0, 0.0, 0.0, 0.0, 0.0, 0.0, 0.0, 0.0, 0.0, 0.0, 0.0, 0.0, 0.0, 0.0, 0.0, 0.0, 0.0, 0.0, 0.0, 0.0, 0.0, 0.0, 0.0, 0.0, 0.0, 0.0, 0.0, 0.0, 0.0, 0.0, 0.0, 0.0, 0.0, 0.0, 0.0, 0.0, 0.0, 0.0, 0.0, 0.0, 0.0, 0.0, 0.0, 0.0, 0.0, 0.0, 0.0, 0.0, 0.0, 0.0, 0.0, 0.0, 0.0, 0.0, 0.0, 0.0, 0.0, 0.0, 0.0, 0.0, 0.0, 0.0, 0.0, 0.0, 0.0, 0.0, 0.0, 0.0, 0.0, 0.0, 0.0, 0.0, 0.0, 0.0, 0.0, 0.0, 0.0, 0.0, 0.0, 0.0, 0.0, 0.0, 0.0, 0.0, 0.0, 0.0, 0.0, 0.0, 0.0, 0.0, 0.0, 0.0, 0.0, 0.0, 0.0, 0.0, 0.0, 0.0, 0.0, 0.0, 0.0, 0.0, 0.0, 0.0, 0.0, 0.0, 0.0, 0.0, 0.0, 0.0, 0.0, 0.0, 0.0, 0.0, 0.0, 0.0, 0.0, 0.0, 0.0, 0.0, 0.0, 0.0, 0.0, 0.0, 0.0, 0.0, 0.0, 0.0, 0.0, 0.0, 0.0, 0.0, 0.0, 0.0, 0.0, 0.0, 0.0, 0.0, 0.0, 0.0, 0.0, 0.0, 0.0, 0.0, 0.0, 0.0, 0.0, 0.0, 0.0, 0.0, 0.0, 0.0, 0.0, 0.0, 0.0, 0.0, 0.0, 0.0, 0.0, 0.0, 0.0, 0.0, 0.0, 0.0, 0.0, 0.0, 0.0, 0.0, 0.0, 0.0, 0.0, 0.0, 0.0, 0.0, 0.0, 0.0, 0.0, 0.0, 0.0, 0.0, 0.0, 0.0, 0.0, 0.0, 0.0, 0.0, 0.0, 0.0, 0.0, 0.0, 0.0, 0.0, 0.0, 0.0, 0.0, 0.0, 0.0, 0.0, 0.0, 0.0, 0.0, 0.0, 0.0, 0.0, 0.0, 0.0, 0.0, 0.0, 0.0, 0.0, 0.0, 0.0, 0.0, 0.0, 0.0, 0.0, 0.0, 0.0, 0.0, 0.0, 0.0, 0.0, 0.0, 0.0, 0.0, 0.0, 0.0, 0.0, 0.0, 0.0, 0.0, 0.0, 0.0, 0.0, 0.0, 0.0, 0.0, 0.0, 0.0, 0.0, 0.0, 0.0, 0.0, 0.0, 0.0, 0.0, 0.0, 0.0, 0.0, 0.0, 0.0, 0.0, 0.0, 0.0, 0.0, 0.0, 0.0, 0.0, 0.0, 0.0, 0.0, 0.0, 0.0, 0.0, 0.0, 0.0, 0.0, 0.0, 0.0, 0.0, 0.0, 0.0, 0.0, 0.0, 0.0, 0.0, 0.0, 0.0, 0.0, 0.0, 0.0, 0.0, 0.0, 0.0, 0.0, 0.0, 0.0, 0.0, 0.0, 0.0, 0.0, 0.0, 0.0, 0.0, 0.0, 0.0, 0.0, 0.0, 0.0, 0.0, 0.0, 0.0, 0.0, 0.0, 0.0, 0.0, 0.0, 0.0, 0.0, 0.0, 0.0, 0.0, 0.0, 0.0, 0.0, 0.0, 0.0, 0.0, 0.0, 0.0, 0.0, 0.0, 0.0, 0.0, 0.0, 0.0, 0.0, 0.0, 0.0, 0.0, 0.0, 0.0, 0.0, 0.0, 0.0, 0.0, 0.0, 0.0, 0.0, 0.0, 0.0, 0.0, 0.0, 0.0, 0.0, 0.0, 0.0, 0.0, 0.0, 0.0, 0.0, 0.0, 0.0, 0.0, 0.0, 0.0, 0.0, 0.0, 0.0, 0.0, 0.0, 0.0, 0.0, 0.0, 0.0, 0.0, 0.0, 0.0, 0.0, 0.0, 0.0, 0.0, 0.0, 0.0, 0.0, 0.0, 0.0, 0.0, 0.0, 0.0, 0.0, 0.0, 0.0, 0.0, 0.0, 0.0, 0.0, 0.0, 0.0, 0.0, 0.0, 0.0, 0.0, 0.0, 0.0, 0.0, 0.0, 0.0, 0.0, 0.0, 0.0, 0.0, 0.0, 0.0, 0.0, 0.0, 0.0, 0.0, 0.0, 0.0, 0.0, 0.0, 0.0, 0.0, 0.0, 0.0, 0.0, 0.0, 0.0, 0.0, 0.0, 0.0, 0.0, 0.0, 0.0, 0.0, 0.0, 0.0, 0.0, 0.0, 0.0, 0.0, 0.0, 0.0, 0.0, 0.0, 0.0, 0.0, 0.0, 0.0, 0.0, 0.0, 0.0, 0.0, 0.0, 0.0, 0.0, 0.0, 0.0, 0.0, 0.0, 0.0, 0.0, 0.0, 0.0, 0.0, 0.0, 0.0, 0.0, 0.0, 0.0, 0.0, 0.0, 0.0, 0.0, 0.0, 0.0, 0.0, 0.0, 0.0, 0.0, 0.0, 0.0, 0.0, 0.0, 0.0, 0.0, 0.0, 0.0, 0.0, 0.0, 0.0, 0.0, 0.0, 0.0, 0.0, 0.0, 0.0, 0.0, 0.0, 0.0, 0.0, 0.0, 0.0, 0.0, 0.0, 0.0, 0.0, 0.0, 0.0, 0.0, 0.0, 0.0, 0.0, 0.0, 0.0, 0.0, 0.0, 0.0, 0.0, 0.0, 0.0, 0.0, 0.0, 0.0, 0.0, 0.0, 0.0, 0.0, 0.0, 0.0, 0.0, 0.0, 0.0, 0.0, 0.0, 0.0, 0.0, 0.0, 0.0, 0.0, 0.0, 0.0, 0.0, 0.0, 0.0, 0.0, 0.0, 0.0, 0.0, 0.0, 0.0, 0.0, 0.0, 0.0, 0.0, 0.0, 0.0, 0.0, 0.0, 0.0, 0.0, 0.0, 0.0, 0.0, 0.0, 0.0, 0.0, 0.0, 0.0, 0.0, 0.0, 0.0, 0.0, 0.0, 0.0, 0.0, 0.0, 0.0, 0.0, 0.0, 0.0, 0.0, 0.0, 0.0, 0.0, 0.0, 0.0, 0.0, 0.0, 0.0, 0.0, 0.0, 0.0, 0.0, 0.0, 0.0, 0.0, 0.0, 0.0, 0.0, 0.0, 0.0, 0.0, 0.0, 0.0, 0.0, 0.0, 0.0, 0.0, 0.0, 0.0, 0.0, 0.0, 0.0, 0.0, 0.0, 0.0, 0.0, 0.0, 0.0, 0.0, 0.0, 0.0, 0.0, 0.0, 0.0, 0.0, 0.0, 0.0, 0.0, 0.0, 0.0, 0.0, 0.0, 0.0, 0.0, 0.0, 0.0, 0.0, 0.0, 0.0, 0.0, 0.0, 0.0, 0.0, 0.0, 0.0, 0.0, 0.0, 0.0, 0.0, 0.0, 0.0, 0.0, 0.0, 0.0, 0.0, 0.0, 0.0, 0.0, 0.0, 0.0, 0.0, 0.0, 0.0, 0.0, 0.0, 0.0, 0.0, 0.0, 0.0, 0.0, 0.0, 0.0, 0.0, 0.0, 0.0, 0.0, 0.0, 0.0, 0.0, 0.0, 0.0, 0.0, 0.0, 0.0, 0.0, 0.0, 0.0, 0.0, 0.0, 0.0, 0.0, 0.0, 0.0, 0.0, 0.0, 0.0, 0.0, 0.0, 0.0, 0.0, 0.0, 0.0, 0.0, 0.0, 0.0, 0.0, 0.0, 0.0, 0.0, 0.0, 0.0, 0.0, 0.0, 0.0, 0.0, 0.0, 0.0, 0.0, 0.0, 0.0, 0.0, 0.0, 0.0, 0.0, 0.0, 0.0, 0.0, 0.0, 0.0, 0.0, 0.0, 0.0, 0.0, 0.0, 0.0, 0.0, 0.0, 0.0, 0.0, 0.0, 0.0, 0.0, 0.0, 0.0, 0.0, 0.0, 0.0, 0.0, 0.0, 0.0, 0.0, 0.0, 0.0, 0.0, 0.0, 0.0, 0.0, 0.0, 0.0, 0.0, 0.0, 0.0, 0.0, 0.0, 0.0, 0.0, 0.0, 0.0, 0.0, 0.0, 0.0, 0.0, 0.0, 0.0, 0.0, 0.0, 0.0, 0.0, 0.0, 0.0, 0.0, 0.0, 0.0, 0.0, 0.0, 0.0, 0.0, 0.0, 0.0, 0.0, 0.0, 0.0, 0.0, 0.0, 0.0, 0.0, 0.0, 0.0, 0.0, 0.0, 0.0, 0.0, 0.0, 0.0, 0.0, 0.0, 0.0, 0.0, 0.0, 0.0, 0.0, 0.0, 0.0, 0.0, 0.0, 0.0, 0.0, 0.0, 0.0, 0.0, 0.0, 0.0, 0.0, 0.0, 0.0, 0.0, 0.0, 0.0, 0.0, 0.0, 0.0, 0.0, 0.0, 0.0, 0.0, 0.0, 0.0, 0.0, 0.0, 0.0, 0.0, 0.0, 0.0, 0.0, 0.0, 0.0, 0.0, 0.0, 0.0, 0.0, 0.0, 0.0, 0.0, 0.0, 0.0, 0.0, 0.0, 0.0, 0.0, 0.0, 0.0, 0.0, 0.0, 0.0, 0.0, 0.0, 0.0, 0.0, 0.0, 0.0, 0.0, 0.0, 0.0, 0.0, 0.0, 0.0, 0.0, 0.0, 0.0, 0.0, 0.0, 0.0, 0.0, 0.0, 0.0, 0.0, 0.0, 0.0, 0.0, 0.0, 0.0, 0.0, 0.0, 0.0, 0.0, 0.0, 0.0, 0.0, 0.0, 0.0, 0.0, 0.0, 0.0, 0.0, 0.0, 0.0, 0.0, 0.0, 0.0, 0.0, 0.0, 0.0, 0.0, 0.0, 0.0, 0.0, 0.0, 0.0, 0.0, 0.0, 0.0, 0.0, 0.0, 0.0, 0.0, 0.0, 0.0, 0.0, 0.0, 0.0, 0.0, 0.0, 0.0, 0.0, 0.0, 0.0, 0.0, 0.0, 0.0, 0.0, 0.0, 0.0, 0.0, 0.0, 0.0, 0.0, 0.0, 0.0, 0.0, 0.0, 0.0, 0.0, 0.0, 0.0, 0.0, 0.0, 0.0, 0.0, 0.0, 0.0, 0.0, 0.0, 0.0, 0.0, 0.0, 0.0, 0.0, 0.0, 0.0, 0.0, 0.0, 0.0, 0.0, 0.0, 0.0, 0.0, 0.0, 0.0, 0.0, 0.0, 0.0, 0.0, 0.0, 0.0, 0.0, 0.0, 0.0, 0.0, 0.0, 0.0, 0.0, 0.0, 0.0, 0.0, 0.0, 0.0, 0.0, 0.0, 0.0, 0.0, 0.0, 0.0, 0.0, 0.0, 0.0, 0.0, 0.0, 0.0, 0.0, 0.0, 0.0, 0.0, 0.0, 0.0, 0.0, 0.0, 0.0, 0.0, 0.0, 0.0, 0.0, 0.0, 0.0, 0.0, 0.0, 0.0, 0.0, 0.0, 0.0, 0.0, 0.0, 0.0, 0.0, 0.0, 0.0, 0.0, 0.0, 0.0, 0.0, 0.0, 0.0, 0.0, 0.0, 0.0, 0.0, 0.0, 0.0, 0.0, 0.0, 0.0, 0.0, 0.0, 0.0, 0.0, 0.0, 0.0, 0.0, 0.0, 0.0, 0.0, 0.0, 0.0, 0.0, 0.0, 0.0, 0.0, 0.0, 0.0, 0.0, 0.0, 0.0, 0.0, 0.0, 0.0, 0.0, 0.0, 0.0, 0.0, 0.0, 0.0, 0.0, 0.0, 0.0, 0.0, 0.0, 0.0, 0.0, 0.0, 0.0, 0.0, 0.0, 0.0, 0.0, 0.0, 0.0, 0.0, 0.0, 0.0, 0.0, 0.0, 0.0, 0.0, 0.0, 0.0, 0.0, 0.0, 0.0, 0.0, 0.0, 0.0, 0.0, 0.0, 0.0, 0.0, 0.0, 0.0, 0.0, 0.0, 0.0, 0.0, 0.0, 0.0, 0.0, 0.0, 0.0, 0.0, 0.0, 0.0, 0.0, 0.0, 0.0, 0.0, 0.0, 0.0, 0.0, 0.0, 0.0, 0.0, 0.0, 0.0, 0.0, 0.0, 0.0, 0.0, 0.0, 0.0, 0.0, 0.0, 0.0, 0.0, 0.0, 0.0, 0.0, 0.0, 0.0, 0.0, 0.0, 0.0, 0.0, 0.0, 0.0, 0.0, 0.0, 0.0, 0.0, 0.0, 0.0, 0.0, 0.0, 0.0, 0.0, 0.0, 0.0, 0.0, 0.0, 0.0, 0.0, 0.0, 0.0, 0.0, 0.0, 0.0, 0.0, 0.0, 0.0, 0.0, 0.0, 0.0, 0.0, 0.0, 0.0, 0.0, 0.0, 0.0, 0.0, 0.0, 0.0, 0.0, 0.0, 0.0, 0.0, 0.0, 0.0, 0.0, 0.0, 0.0, 0.0, 0.0, 0.0, 0.0, 0.0, 0.0, 0.0, 0.0, 0.0, 0.0, 0.0, 0.0, 0.0, 0.0, 0.0, 0.0, 0.0, 0.0, 0.0, 0.0, 0.0, 0.0, 0.0, 0.0, 0.0, 0.0, 0.0, 0.0, 0.0, 0.0, 0.0, 0.0, 0.0, 0.0, 0.0, 0.0, 0.0, 0.0, 0.0, 0.0, 0.0, 0.0, 0.0, 0.0, 0.0, 0.0, 0.0, 0.0, 0.0, 0.0, 0.0, 0.0, 0.0, 0.0, 0.0, 0.0, 0.0, 0.0, 0.0, 0.0, 0.0, 0.0, 0.0, 0.0, 0.0, 0.0, 0.0, 0.0, 0.0, 0.0, 0.0, 0.0, 0.0, 0.0, 0.0, 0.0, 0.0, 0.0, 0.0, 0.0, 0.0, 0.0, 0.0, 0.0, 0.0, 0.0, 0.0, 0.0, 0.0, 0.0, 0.0, 0.0, 0.0, 0.0, 0.0, 0.0, 0.0, 0.0, 0.0, 0.0, 0.0, 0.0, 0.0, 0.0, 0.0, 0.0, 0.0, 0.0, 0.0, 0.0, 0.0, 0.0, 0.0, 0.0, 0.0, 0.0, 0.0, 0.0, 0.0, 0.0, 0.0, 0.0, 0.0, 0.0, 0.0, 0.0, 0.0, 0.0, 0.0, 0.0, 0.0, 0.0, 0.0, 0.0, 0.0, 0.0, 0.0, 0.0, 0.0, 0.0, 0.0, 0.0, 0.0, 0.0, 0.0, 0.0, 0.0, 0.0, 0.0, 0.0, 0.0, 0.0, 0.0, 0.0, 0.0, 0.0, 0.0, 0.0, 0.0, 0.0, 0.0, 0.0, 0.0, 0.0, 0.0, 0.0, 0.0, 0.0, 0.0, 0.0, 0.0, 0.0, 0.0, 0.0, 0.0, 0.0, 0.0, 0.0, 0.0, 0.0, 0.0, 0.0, 0.0, 0.0, 0.0, 0.0, 0.0, 0.0, 0.0, 0.0, 0.0, 0.0, 0.0, 0.0, 0.0, 0.0, 0.0, 0.0, 0.0, 0.0, 0.0, 0.0, 0.0, 0.0, 0.0, 0.0, 0.0, 0.0, 0.0, 0.0, 0.0, 0.0, 0.0, 0.0, 0.0, 0.0, 0.0, 0.0, 0.0, 0.0, 0.0, 0.0, 0.0, 0.0, 0.0, 0.0, 0.0, 0.0, 0.0, 0.0, 0.0, 0.0, 0.0, 0.0, 0.0, 0.0, 0.0, 0.0, 0.0, 0.0, 0.0, 0.0, 0.0, 0.0, 0.0, 0.0, 0.0, 0.0, 0.0, 0.0, 0.0, 0.0, 0.0, 0.0, 0.0, 0.0, 0.0, 0.0, 0.0, 0.0, 0.0, 0.0, 0.0, 0.0, 0.0, 0.0, 0.0, 0.0, 0.0, 0.0, 0.0, 0.0, 0.0, 0.0, 0.0, 0.0, 0.0, 0.0, 0.0, 0.0, 0.0, 0.0, 0.0, 0.0, 0.0, 0.0, 0.0, 0.0, 0.0, 0.0, 0.0, 0.0, 0.0, 0.0, 0.0, 0.0, 0.0, 0.0, 0.0, 0.0, 0.0, 0.0, 0.0, 0.0, 0.0, 0.0, 0.0, 0.0, 0.0, 0.0, 0.0, 0.0, 0.0, 0.0, 0.0, 0.0, 0.0, 0.0, 0.0, 0.0, 0.0, 0.0, 0.0, 0.0, 0.0, 0.0, 0.0, 0.0, 0.0, 0.0, 0.0, 0.0, 0.0, 0.0, 0.0, 0.0, 0.0, 0.0, 0.0, 0.0, 0.0, 0.0, 0.0, 0.0, 0.0, 0.0, 0.0, 0.0, 0.0, 0.0, 0.0, 0.0, 0.0, 0.0, 0.0, 0.0, 0.0, 0.0, 0.0, 0.0, 0.0, 0.0, 0.0, 0.0, 0.0, 0.0, 0.0, 0.0, 0.0, 0.0, 0.0, 0.0, 0.0, 0.0, 0.0, 0.0, 0.0, 0.0, 0.0, 0.0, 0.0, 0.0, 0.0, 0.0, 0.0, 0.0, 0.0, 0.0, 0.0, 0.0, 0.0, 0.0, 0.0, 0.0, 0.0, 0.0, 0.0, 0.0, 0.0, 0.0, 0.0, 0.0, 0.0, 0.0, 0.0, 0.0, 0.0, 0.0, 0.0, 0.0, 0.0, 0.0, 0.0, 0.0, 0.0, 0.0, 0.0, 0.0, 0.0, 0.0, 0.0, 0.0, 0.0, 0.0, 0.0, 0.0, 0.0, 0.0, 0.0, 0.0, 0.0, 0.0, 0.0, 0.0, 0.0, 0.0, 0.0, 0.0, 0.0, 0.0, 0.0, 0.0, 0.0, 0.0, 0.0, 0.0, 0.0, 0.0, 0.0, 0.0, 0.0, 0.0, 0.0, 0.0, 0.0, 0.0, 0.0, 0.0, 0.0, 0.0, 0.0, 0.0, 0.0, 0.0, 0.0, 0.0, 0.0, 0.0, 0.0, 0.0, 0.0, 0.0, 0.0, 0.0, 0.0, 0.0, 0.0, 0.0, 0.0, 0.0, 0.0, 0.0, 0.0, 0.0, 0.0, 0.0, 0.0, 0.0, 0.0, 0.0, 0.0, 0.0, 0.0, 0.0, 0.0, 0.0, 0.0, 0.0, 0.0, 0.0, 0.0, 0.0, 0.0, 0.0, 0.0, 0.0, 0.0, 0.0, 0.0, 0.0, 0.0, 0.0, 0.0, 0.0, 0.0, 0.0, 0.0, 0.0, 0.0, 0.0, 0.0, 0.0, 0.0, 0.0, 0.0, 0.0, 0.0, 0.0, 0.0, 0.0, 0.0, 0.0, 0.0, 0.0, 0.0, 0.0, 0.0, 0.0, 0.0, 0.0, 0.0, 0.0, 0.0, 0.0, 0.0, 0.0, 0.0, 0.0, 0.0, 0.0, 0.0, 0.0, 0.0, 0.0, 0.0, 0.0, 0.0, 0.0, 0.0, 0.0, 0.0, 0.0, 0.0, 0.0, 0.0, 0.0, 0.0, 0.0, 0.0, 0.0, 0.0, 0.0, 0.0, 0.0, 0.0, 0.0, 0.0, 0.0, 0.0, 0.0, 0.0, 0.0, 0.0, 0.0, 0.0, 0.0, 0.0, 0.0, 0.0, 0.0, 0.0, 0.0, 0.0, 0.0, 0.0, 0.0, 0.0, 0.0, 0.0, 0.0, 0.0, 0.0, 0.0, 0.0, 0.0, 0.0, 0.0, 0.0, 0.0, 0.0, 0.0, 0.0, 0.0, 0.0, 0.0, 0.0, 0.0, 0.0, 0.0, 0.0, 0.0, 0.0, 0.0, 0.0, 0.0, 0.0, 0.0, 0.0, 0.0, 0.0, 0.0, 0.0, 0.0, 0.0, 0.0, 0.0, 0.0, 0.0, 0.0, 0.0, 0.0, 0.0, 0.0, 0.0, 0.0, 0.0, 0.0, 0.0, 0.0, 0.0, 0.0, 0.0, 0.0, 0.0, 0.0, 0.0, 0.0, 0.0, 0.0, 0.0, 0.0, 0.0, 0.0, 0.0, 0.0, 0.0, 0.0, 0.0, 0.0, 0.0, 0.0, 0.0, 0.0, 0.0, 0.0, 0.0, 0.0, 0.0, 0.0, 0.0, 0.0, 0.0, 0.0, 0.0, 0.0, 0.0, 0.0, 0.0, 0.0, 0.0, 0.0, 0.0, 0.0, 0.0, 0.0, 0.0, 0.0, 0.0, 0.0, 0.0, 0.0, 0.0, 0.0, 0.0, 0.0, 0.0, 0.0, 0.0, 0.0, 0.0, 0.0, 0.0, 0.0, 0.0, 0.0, 0.0, 0.0, 0.0, 0.0, 0.0, 0.0, 0.0, 0.0, 0.0, 0.0, 0.0, 0.0, 0.0, 0.0, 0.0, 0.0, 0.0, 0.0, 0.0, 0.0, 0.0, 0.0, 0.0, 0.0, 0.0, 0.0, 0.0, 0.0, 0.0, 0.0, 0.0, 0.0, 0.0, 0.0, 0.0, 0.0, 0.0, 0.0, 0.0, 0.0, 0.0, 0.0, 0.0, 0.0, 0.0, 0.0, 0.0, 0.0, 0.0, 0.0, 0.0, 0.0, 0.0, 0.0, 0.0, 0.0, 0.0, 0.0, 0.0, 0.0, 0.0, 0.0, 0.0, 0.0, 0.0, 0.0, 0.0, 0.0, 0.0, 0.0, 0.0, 0.0, 0.0, 0.0, 0.0, 0.0, 0.0, 0.0, 0.0, 0.0, 0.0, 0.0, 0.0, 0.0, 0.0, 0.0, 0.0, 0.0, 0.0, 0.0, 0.0, 0.0, 0.0, 0.0, 0.0, 0.0, 0.0, 0.0, 0.0, 0.0, 0.0, 0.0, 0.0, 0.0, 0.0, 0.0, 0.0, 0.0, 0.0, 0.0, 0.0, 0.0, 0.0, 0.0, 0.0, 0.0, 0.0, 0.0, 0.0, 0.0, 0.0, 0.0, 0.0, 0.0, 0.0, 0.0, 0.0, 0.0, 0.0, 0.0, 0.0, 0.0, 0.0, 0.0, 0.0, 0.0, 0.0, 0.0, 0.0, 0.0, 0.0, 0.0, 0.0, 0.0, 0.0, 0.0, 0.0, 0.0, 0.0, 0.0, 0.0, 0.0, 0.0, 0.0, 0.0, 0.0, 0.0, 0.0, 0.0, 0.0, 0.0, 0.0, 0.0, 0.0, 0.0, 0.0, 0.0, 0.0, 0.0, 0.0, 0.0, 0.0, 0.0, 0.0, 0.0, 0.0, 0.0, 0.0, 0.0, 0.0, 0.0, 0.0, 0.0, 0.0, 0.0, 0.0, 0.0, 0.0, 0.0, 0.0, 0.0, 0.0, 0.0, 0.0, 0.0, 0.0, 0.0, 0.0, 0.0, 0.0, 0.0, 0.0, 0.0, 0.0, 0.0, 0.0, 0.0, 0.0, 0.0, 0.0, 0.0, 0.0, 0.0, 0.0, 0.0, 0.0, 0.0, 0.0, 0.0, 0.0, 0.0, 0.0, 0.0, 0.0, 0.0, 0.0, 0.0, 0.0, 0.0, 0.0, 0.0, 0.0, 0.0, 0.0, 0.0, 0.0, 0.0, 0.0, 0.0, 0.0, 0.0, 0.0, 0.0, 0.0, 0.0, 0.0, 0.0, 0.0, 0.0, 0.0, 0.0, 0.0, 0.0, 0.0, 0.0, 0.0, 0.0, 0.0, 0.0, 0.0, 0.0, 0.0, 0.0, 0.0, 0.0, 0.0, 0.0, 0.0, 0.0, 0.0, 0.0, 0.0, 0.0, 0.0, 0.0, 0.0, 0.0, 0.0, 0.0, 0.0, 0.0, 0.0, 0.0, 0.0, 0.0, 0.0, 0.0, 0.0, 0.0, 0.0, 0.0, 0.0, 0.0, 0.0, 0.0, 0.0, 0.0, 0.0, 0.0, 0.0, 0.0, 0.0, 0.0, 0.0, 0.0, 0.0, 0.0, 0.0, 0.0, 0.0, 0.0, 0.0, 0.0, 0.0, 0.0, 0.0, 0.0, 0.0, 0.0, 0.0, 0.0, 0.0, 0.0, 0.0, 0.0, 0.0, 0.0, 0.0, 0.0, 0.0, 0.0, 0.0, 0.0, 0.0, 0.0, 0.0, 0.0, 0.0, 0.0, 0.0, 0.0, 0.0, 0.0, 0.0, 0.0, 0.0, 0.0, 0.0, 0.0, 0.0, 0.0, 0.0, 0.0, 0.0, 0.0, 0.0, 0.0, 0.0, 0.0, 0.0, 0.0, 0.0, 0.0, 0.0, 0.0, 0.0, 0.0, 0.0, 0.0, 0.0, 0.0, 0.0, 0.0, 0.0, 0.0, 0.0, 0.0, 0.0, 0.0, 0.0, 0.0, 0.0, 0.0, 0.0, 0.0, 0.0, 0.0, 0.0, 0.0, 0.0, 0.0, 0.0, 0.0, 0.0, 0.0, 0.0, 0.0, 0.0, 0.0, 0.0, 0.0, 0.0, 0.0, 0.0, 0.0, 0.0, 0.0, 0.0, 0.0, 0.0, 0.0, 0.0, 0.0, 0.0, 0.0, 0.0, 0.0, 0.0, 0.0, 0.0, 0.0, 0.0, 0.0, 0.0, 0.0, 0.0, 0.0, 0.0, 0.0, 0.0, 0.0, 0.0, 0.0, 0.0, 0.0, 0.0, 0.0, 0.0, 0.0, 0.0, 0.0, 0.0, 0.0, 0.0, 0.0, 0.0, 0.0, 0.0, 0.0, 0.0, 0.0, 0.0, 0.0, 0.0, 0.0, 0.0, 0.0, 0.0, 0.0, 0.0, 0.0, 0.0, 0.0, 0.0, 0.0, 0.0, 0.0, 0.0, 0.0, 0.0, 0.0, 0.0, 0.0, 0.0, 0.0, 0.0, 0.0, 0.0, 0.0, 0.0, 0.0, 0.0, 0.0, 0.0, 0.0, 0.0, 0.0, 0.0, 0.0, 0.0, 0.0, 0.0, 0.0, 0.0, 0.0, 0.0, 0.0, 0.0, 0.0, 0.0, 0.0, 0.0, 0.0, 0.0, 0.0, 0.0, 0.0, 0.0, 0.0, 0.0, 0.0, 0.0, 0.0, 0.0, 0.0, 0.0, 0.0, 0.0, 0.0, 0.0, 0.0, 0.0, 0.0, 0.0, 0.0, 0.0, 0.0, 0.0, 0.0, 0.0, 0.0, 0.0, 0.0, 0.0, 0.0, 0.0, 0.0, 0.0, 0.0, 0.0, 0.0, 0.0, 0.0, 0.0, 0.0, 0.0, 0.0, 0.0, 0.0, 0.0, 0.0, 0.0, 0.0, 0.0, 0.0, 0.0, 0.0, 0.0, 0.0, 0.0, 0.0, 0.0, 0.0, 0.0, 0.0, 0.0, 0.0, 0.0, 0.0, 0.0, 0.0, 0.0, 0.0, 0.0, 0.0, 0.0, 0.0, 0.0, 0.0, 0.0, 0.0, 0.0, 0.0, 0.0, 0.0, 0.0, 0.0, 0.0, 0.0, 0.0, 0.0, 0.0, 0.0, 0.0, 0.0, 0.0, 0.0, 0.0, 0.0, 0.0, 0.0, 0.0, 0.0, 0.0, 0.0, 0.0, 0.0, 0.0, 0.0, 0.0, 0.0, 0.0, 0.0, 0.0, 0.0, 0.0, 0.0, 0.0, 0.0, 0.0, 0.0, 0.0, 0.0, 0.0, 0.0, 0.0, 0.0, 0.0, 0.0, 0.0, 0.0, 0.0, 0.0, 0.0, 0.0, 0.0, 0.0, 0.0, 0.0, 0.0, 0.0, 0.0, 0.0, 0.0, 0.0, 0.0, 0.0, 0.0, 0.0, 0.0, 0.0, 0.0, 0.0, 0.0, 0.0, 0.0, 0.0, 0.0, 0.0, 0.0, 0.0, 0.0, 0.0, 0.0, 0.0, 0.0, 0.0, 0.0, 0.0, 0.0, 0.0, 0.0, 0.0, 0.0, 0.0, 0.0, 0.0, 0.0, 0.0, 0.0, 0.0, 0.0, 0.0, 0.0, 0.0, 0.0, 0.0, 0.0, 0.0, 0.0, 0.0, 0.0, 0.0, 0.0, 0.0, 0.0, 0.0, 0.0, 0.0, 0.0, 0.0, 0.0, 0.0, 0.0, 0.0, 0.0, 0.0, 0.0, 0.0, 0.0, 0.0, 0.0, 0.0, 0.0, 0.0, 0.0, 0.0, 0.0, 0.0, 0.0, 0.0, 0.0, 0.0, 0.0, 0.0, 0.0, 0.0, 0.0, 0.0, 0.0, 0.0, 0.0, 0.0, 0.0, 0.0, 0.0, 0.0, 0.0, 0.0, 0.0, 0.0, 0.0, 0.0, 0.0, 0.0, 0.0, 0.0, 0.0, 0.0, 0.0, 0.0, 0.0, 0.0, 0.0, 0.0, 0.0, 0.0, 0.0, 0.0, 0.0, 0.0, 0.0, 0.0, 0.0, 0.0, 0.0, 0.0, 0.0, 0.0, 0.0, 0.0, 0.0, 0.0, 0.0, 0.0, 0.0, 0.0, 0.0, 0.0, 0.0, 0.0, 0.0, 0.0, 0.0, 0.0, 0.0, 0.0, 0.0, 0.0, 0.0, 0.0, 0.0, 0.0, 0.0, 0.0, 0.0, 0.0, 0.0, 0.0, 0.0, 0.0, 0.0, 0.0, 0.0, 0.0, 0.0, 0.0, 0.0, 0.0, 0.0, 0.0, 0.0, 0.0, 0.0, 0.0, 0.0, 0.0, 0.0, 0.0, 0.0, 0.0, 0.0, 0.0, 0.0, 0.0, 0.0, 0.0, 0.0, 0.0, 0.0, 0.0, 0.0, 0.0, 0.0, 0.0, 0.0, 0.0, 0.0, 0.0, 0.0, 0.0, 0.0, 0.0, 0.0, 0.0, 0.0, 0.0, 0.0, 0.0, 0.0, 0.0, 0.0, 0.0, 0.0, 0.0, 0.0, 0.0, 0.0, 0.0, 0.0, 0.0, 0.0, 0.0, 0.0, 0.0, 0.0, 0.0, 0.0, 0.5309, 0.4636, 0.5374, 0.4607, 0.5859, 0.4235, 0.5964, 0.4136, 0.6095, 0.3768, 0.5964, 0.34, 0.5859, 0.3301, 0.5374, 0.2929, 0.5309, 0.2901, 0.4621, 0.2687, 0.4289, 0.2616, 0.375, 0.2578, 0.375, 0.4958, 0.4289, 0.4921, 0.4621, 0.485, 0.5579, 0.9434, 0.5955, 0.9164, 0.6151, 0.8732, 0.5956, 0.83, 0.5579, 0.803, 0.5142, 0.7788, 0.483, 0.7698, 0.4467, 0.7626, 0.375, 0.7577, 0.375, 0.9886, 0.4467, 0.9838, 0.483, 0.9766, 0.5142, 0.9676, 0.1325, 0.5, 0.1354, 0.75, 0.3683, 0.75, 0.3711, 0.5, 0.375, 0.9886, 0.375, 0.7577, 0.375, 0.7567, 0.375, 0.9896, 0.375, 0.2578, 0.375, 0.2575, 0.375, 0.4961, 0.375, 0.4958, 0.1345, 0.75, 0.1354, 0.75, 0.3683, 0.75, 0.3691, 0.75, 0.1336, 0.75, 0.1345, 0.75, 0.3691, 0.75, 0.3701, 0.75, 0.1329, 0.75, 0.1336, 0.75, 0.3701, 0.75, 0.3707, 0.75, 0.1326, 0.75, 0.1329, 0.75, 0.3707, 0.75, 0.371, 0.75, 0.3711, 0.5, 0.1325, 0.5, 0.1326, 0.75, 0.371, 0.75])
me_plane_002.materials.append(mat_black)
me_plane_002.update()

# ---- objects
ob_bishop = bpy.data.objects.new('Bishop', me_plane_002)

# ---- transforms, parenting, visibility, modifiers, constraints
ob_bishop.location = (0.0, 0.0, 0.0)

# ---- collection membership
col_collection.objects.link(ob_bishop)

# ---- scene / render settings (as saved in the file)
scene.frame_start = 1; scene.frame_end = 250; scene.frame_set(1)
scene.render.engine = 'BLENDER_EEVEE_NEXT'
scene.render.bake_bias = 0.0
scene.render.bake_samples = 0
scene.cycles.sampling_pattern = 'TABULATED_SOBOL'
scene.eevee.use_volume_custom_range = False
bpy.context.view_layer.update()

# ---- added for rendering (the .blend has no active camera and no usable light): camera, sun
cam_auto = bpy.data.cameras.new('AutoCamera')
cam_auto.lens = 50.0
cam_auto.sensor_width = 36.0
cam_auto.clip_end = 1000.0
ob_auto_camera = bpy.data.objects.new('AutoCamera', cam_auto)
scene.collection.objects.link(ob_auto_camera)
ob_auto_camera.location = (1.65351, -1.98422, 2.07953)
ob_auto_camera.rotation_euler = (1.09748, -7.21219e-08, 0.694738)
scene.camera = ob_auto_camera
light_auto_sun = bpy.data.lights.new('AutoSun', 'SUN')
light_auto_sun.energy = 3.0
light_auto_sun.angle = 0.0523599
ob_auto_sun = bpy.data.objects.new('AutoSun', light_auto_sun)
scene.collection.objects.link(ob_auto_sun)
ob_auto_sun.rotation_euler = (0.872665, 0.174533, 0.523599)
bpy.context.view_layer.update()
